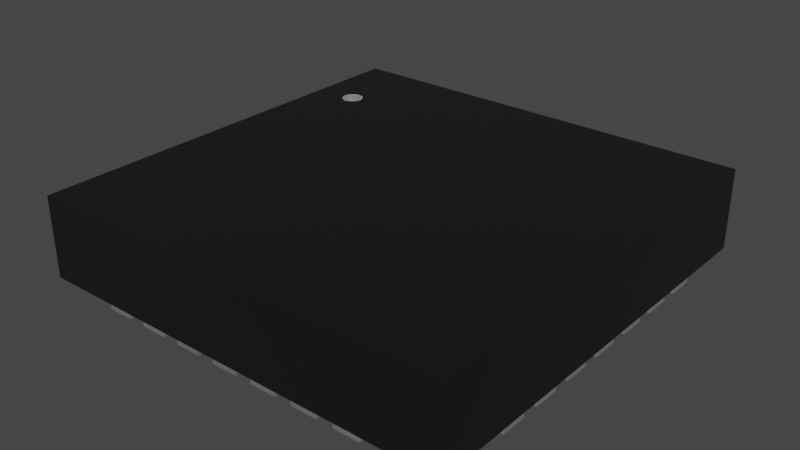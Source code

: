 # Source: QFN28_5X5_SIL.blend  (saved by Blender 4.1.23; exported with 4.5.12 LTS)
import bpy
from mathutils import Matrix  # noqa: F401  (used for matrix-valued properties, if any)

bpy.ops.wm.read_factory_settings(use_empty=True)
scene = bpy.context.scene
scene.name = 'Scene'

# ---- collections
col_collection = bpy.data.collections.new('Collection'); scene.collection.children.link(col_collection)

# ---- materials (node trees are filled in below, after node groups)
mat_plastic_chip = bpy.data.materials.new('plastic_chip')
mat_plastic_chip.use_transparent_shadow = False
mat_plastic_chip.preview_render_type = 'CUBE'
mat_white_markings = bpy.data.materials.new('white_markings')
mat_white_markings.use_transparent_shadow = False
mat_white_markings.preview_render_type = 'FLAT'
mat_metal_pins = bpy.data.materials.new('metal_pins')
mat_metal_pins.use_transparent_shadow = False
mat_metal_pins.preview_render_type = 'CUBE'

# ---- material node trees
mat_plastic_chip.use_nodes = True; mat_plastic_chip.node_tree.nodes.clear()
_N = mat_plastic_chip.node_tree.nodes; _L = mat_plastic_chip.node_tree.links
n0 = _N.new('ShaderNodeBsdfPrincipled'); n0.name = 'Principled BSDF'; n0.location = (10, 300)
n0.distribution = 'GGX'
n0.subsurface_method = 'BURLEY'
n0.inputs[0].default_value = (0.009312, 0.009312, 0.009312, 1.0)
n0.inputs[1].default_value = 0.1372
n0.inputs[2].default_value = 0.3706
n0.inputs[3].default_value = 1.45
n0.inputs[27].default_value = (0.0, 0.0, 0.0, 1.0)
n0.inputs[28].default_value = 1.0
n1 = _N.new('ShaderNodeOutputMaterial'); n1.name = 'Material Output'; n1.location = (300, 300)
n2 = _N.new('ShaderNodeTexNoise'); n2.name = 'Noise Texture'; n2.location = (-893, 54)
n2.inputs[2].default_value = 200.0
n2.inputs[3].default_value = 3.6
n2.inputs[4].default_value = 0.8375
n3 = _N.new('ShaderNodeBump'); n3.name = 'Bump'; n3.location = (-604, -53)
n3.inputs[0].default_value = 0.08
n3.inputs[1].default_value = 1.0
n3.inputs[2].default_value = 1.0
_L.new(n0.outputs[0], n1.inputs[0])
_L.new(n2.outputs[0], n3.inputs[3])
_L.new(n3.outputs[0], n0.inputs[5])
n1.is_active_output = True
mat_white_markings.use_nodes = True; mat_white_markings.node_tree.nodes.clear()
_N = mat_white_markings.node_tree.nodes; _L = mat_white_markings.node_tree.links
n0 = _N.new('ShaderNodeOutputMaterial'); n0.name = 'Material Output'; n0.location = (300, 300)
n1 = _N.new('ShaderNodeBsdfPrincipled'); n1.name = 'Principled BSDF'; n1.location = (-34, 272)
n1.distribution = 'GGX'
n1.subsurface_method = 'BURLEY'
n1.inputs[1].default_value = 0.02
n1.inputs[2].default_value = 0.4636
n1.inputs[3].default_value = 1.4
n1.inputs[8].default_value = 1.0
n1.inputs[10].default_value = 0.3682
n1.inputs[13].default_value = 0.6591
n1.inputs[18].default_value = 0.2318
n1.inputs[20].default_value = 0.6709
n1.inputs[24].default_value = 0.1191
n1.inputs[27].default_value = (0.0, 0.0, 0.0, 1.0)
n1.inputs[28].default_value = 1.0
n2 = _N.new('ShaderNodeMapping'); n2.name = 'Mapping'; n2.location = (-1010, 265)
n2.inputs[3].default_value = (3.0, 1.0, 1.0)
n3 = _N.new('ShaderNodeTexCoord'); n3.name = 'Texture Coordinate'; n3.location = (-1250, 180)
n4 = _N.new('ShaderNodeBump'); n4.name = 'Bump'; n4.location = (-376, -99)
n4.inputs[0].default_value = 0.05
n4.inputs[1].default_value = 1.0
n4.inputs[2].default_value = 1.0
n5 = _N.new('ShaderNodeTexNoise'); n5.name = 'Noise Texture'; n5.location = (-662, 176)
n5.inputs[2].default_value = 88.0
n5.inputs[3].default_value = 10.8
n5.inputs[4].default_value = 0.9167
n5.inputs[8].default_value = 1.6
n6 = _N.new('ShaderNodeValToRGB'); n6.name = 'ColorRamp'; n6.location = (-354, 186)
while len(n6.color_ramp.elements) > 1: n6.color_ramp.elements.remove(n6.color_ramp.elements[-1])
n6.color_ramp.elements[0].position = 0.0; n6.color_ramp.elements[0].color = (0.2596, 0.2596, 0.2596, 1.0)
_e = n6.color_ramp.elements.new(1.0); _e.color = (0.6303, 0.6303, 0.6303, 1.0)
n7 = _N.new('ShaderNodeMix'); n7.name = 'Mix'; n7.location = (-204, 152)
n7.data_type = 'RGBA'
n7.inputs[0].default_value = 0.3682
n7.inputs[7].default_value = (0.2525, 0.2525, 0.2525, 1.0)
_L.new(n5.outputs[0], n6.inputs[0])
_L.new(n1.outputs[0], n0.inputs[0])
_L.new(n3.outputs[2], n2.inputs[0])
_L.new(n2.outputs[0], n5.inputs[0])
_L.new(n5.outputs[0], n4.inputs[3])
_L.new(n4.outputs[0], n1.inputs[5])
_L.new(n6.outputs[0], n7.inputs[6])
_L.new(n7.outputs[2], n1.inputs[0])
n0.is_active_output = True
mat_metal_pins.use_nodes = True; mat_metal_pins.node_tree.nodes.clear()
_N = mat_metal_pins.node_tree.nodes; _L = mat_metal_pins.node_tree.links
n0 = _N.new('ShaderNodeMapping'); n0.name = 'Mapping'; n0.location = (-1447, -91)
n0.inputs[3].default_value = (4.8, 1.2, 1.1)
n1 = _N.new('ShaderNodeBsdfPrincipled'); n1.name = 'Principled BSDF'; n1.location = (-560, 254)
n1.distribution = 'GGX'
n1.subsurface_method = 'BURLEY'
n1.inputs[1].default_value = 0.7818
n1.inputs[2].default_value = 0.2886
n1.inputs[3].default_value = 1.45
n1.inputs[13].default_value = 0.0
n1.inputs[27].default_value = (0.0, 0.0, 0.0, 1.0)
n1.inputs[28].default_value = 1.0
n2 = _N.new('ShaderNodeOutputMaterial'); n2.name = 'Material Output.002'; n2.location = (-205, 253)
n2.width = 213
n3 = _N.new('ShaderNodeTexNoise'); n3.name = 'Noise Texture.002'; n3.location = (-1228, -73)
n3.inputs[2].default_value = 0.1
n3.inputs[3].default_value = 7.0
n3.inputs[4].default_value = 0.6
n3.inputs[8].default_value = 0.4
n4 = _N.new('ShaderNodeTexCoord'); n4.name = 'Texture Coordinate'; n4.location = (-1636, -116)
n5 = _N.new('ShaderNodeMix'); n5.name = 'Mix.001'; n5.location = (-921, 45)
n5.data_type = 'RGBA'
n5.inputs[6].default_value = (0.9398, 0.9547, 1.0, 1.0)
n5.inputs[7].default_value = (0.13, 0.1259, 0.1359, 1.0)
n6 = _N.new('ShaderNodeBump'); n6.name = 'Bump.001'; n6.location = (-1001, -227)
n6.inputs[0].default_value = 0.05
n6.inputs[1].default_value = 0.01
n6.inputs[2].default_value = 1.0
_L.new(n1.outputs[0], n2.inputs[0])
_L.new(n3.outputs[0], n6.inputs[3])
_L.new(n0.outputs[0], n3.inputs[0])
_L.new(n3.outputs[0], n5.inputs[0])
_L.new(n4.outputs[3], n0.inputs[0])
_L.new(n5.outputs[2], n1.inputs[0])
_L.new(n6.outputs[0], n1.inputs[5])
n2.is_active_output = True

# ---- world
world_world = bpy.data.worlds.new('World'); scene.world = world_world
world_world.use_nodes = True; world_world.node_tree.nodes.clear()
_N = world_world.node_tree.nodes; _L = world_world.node_tree.links
n0 = _N.new('ShaderNodeOutputWorld'); n0.name = 'World Output'; n0.location = (300, 300)
n1 = _N.new('ShaderNodeBackground'); n1.name = 'Background'; n1.location = (10, 300)
n1.inputs[0].default_value = (0.05088, 0.05088, 0.05088, 1.0)
_L.new(n1.outputs[0], n0.inputs[0])
n0.is_active_output = True
world_world.color = (0.05088, 0.05088, 0.05088)
world_world.use_sun_shadow = False
world_world.sun_shadow_jitter_overblur = 0.0

# ---- meshes
me_shape_9_indexedfaceset_025 = bpy.data.meshes.new('SHAPE_9_IndexedFaceSet.025')
me_shape_9_indexedfaceset_025.from_pydata([(-0.985, -0.985, 0.3902), (-0.8374, 0.5906, 0.3909), (-0.8358, 0.5778, 0.3909), (-0.8308, 0.5659, 0.3909), (-0.8128, 0.5479, 0.3909), (-0.7882, 0.5413, 0.3909), (-0.7754, 0.543, 0.3909), (-0.7534, 0.5557, 0.3909), (-0.7455, 0.5659, 0.3909), (-0.7389, 0.5906, 0.3909), (-0.7406, 0.6033, 0.3909), (-0.8009, 0.6381, 0.3909), (-0.8308, 0.6152, 0.3909), (-0.823, 0.6254, 0.3902), (-0.8128, 0.6332, 0.3902), (-0.7636, 0.6332, 0.3902), (-0.7455, 0.6152, 0.3902), (-0.7406, 0.6033, 0.3902), (-0.7389, 0.5906, 0.3902), (-0.7406, 0.5778, 0.3902), (-0.7455, 0.5659, 0.3902), (-0.7754, 0.543, 0.3902), (-0.8128, 0.5479, 0.3902), (-0.823, 0.5557, 0.3902), (-0.8358, 0.5778, 0.3902), (-0.8374, 0.5906, 0.3902), (-0.8358, 0.6033, 0.3902), (-0.8308, 0.6152, 0.3902), (-0.8009, 0.6381, 0.3902), (-0.7882, 0.6398, 0.3902), (-0.7754, 0.6381, 0.3902), (-0.7534, 0.6254, 0.3902), (-0.7534, 0.5557, 0.3902), (-0.7636, 0.5479, 0.3902), (-0.7882, 0.5413, 0.3902), (-0.8009, 0.543, 0.3902), (-0.8308, 0.5659, 0.3902), (-0.823, 0.5557, 0.3909), (-0.8009, 0.543, 0.3909), (-0.7636, 0.5479, 0.3909), (-0.7406, 0.5778, 0.3909), (-0.7455, 0.6152, 0.3909), (-0.7534, 0.6254, 0.3909), (-0.7636, 0.6332, 0.3909), (-0.7754, 0.6381, 0.3909), (-0.7882, 0.6398, 0.3909), (-0.8128, 0.6332, 0.3909), (-0.823, 0.6254, 0.3909), (-0.8358, 0.6033, 0.3909), (0.985, -0.985, 0.02008), (0.985, 0.985, 0.3902), (0.985, -0.985, 0.3902), (0.985, 0.985, 0.02008), (-0.985, 0.985, 0.3902), (-0.985, -0.985, 0.02008), (-0.985, 0.985, 0.02008), (-0.985, 0.5307, 0.0), (-0.7252, 0.5307, 0.02008), (-0.985, 0.5307, 0.02008), (-0.985, 0.6504, 0.02008), (-0.985, 0.6504, 0.0), (-0.7252, 0.6504, 0.0), (-0.7252, 0.5307, 0.0), (-0.7252, 0.6504, 0.02008), (-0.7252, 0.3339, 0.02008), (-0.7252, 0.4535, 0.0), (-0.7252, 0.4535, 0.02008), (-0.985, 0.4535, 0.0), (-0.985, 0.4535, 0.02008), (-0.7252, 0.3339, 0.0), (-0.985, 0.3339, 0.0), (-0.985, 0.3339, 0.02008), (-0.985, 0.137, 0.02008), (-0.7252, 0.2567, 0.02008), (-0.985, 0.137, 0.0), (-0.985, 0.2567, 0.02008), (-0.985, 0.2567, 0.0), (-0.7252, 0.2567, 0.0), (-0.7252, 0.137, 0.0), (-0.7252, 0.137, 0.02008), (-0.7252, -0.05984, 0.0), (-0.985, -0.05984, 0.0), (-0.985, -0.05984, 0.02008), (-0.7252, 0.05984, 0.02008), (-0.7252, -0.05984, 0.02008), (-0.7252, 0.05984, 0.0), (-0.985, 0.05984, 0.0), (-0.985, 0.05984, 0.02008), (-0.7252, -0.2567, 0.0), (-0.985, -0.2567, 0.0), (-0.7252, -0.2567, 0.02008), (-0.7252, -0.137, 0.02008), (-0.7252, -0.137, 0.0), (-0.985, -0.137, 0.02008), (-0.985, -0.137, 0.0), (-0.985, -0.2567, 0.02008), (-0.985, -0.4535, 0.0), (-0.7252, -0.4535, 0.02008), (-0.985, -0.4535, 0.02008), (-0.7252, -0.3339, 0.0), (-0.985, -0.3339, 0.0), (-0.985, -0.3339, 0.02008), (-0.7252, -0.4535, 0.0), (-0.7252, -0.3339, 0.02008), (-0.985, -0.6504, 0.0), (-0.7252, -0.6504, 0.02008), (-0.985, -0.5307, 0.02008), (-0.985, -0.6504, 0.02008), (-0.985, -0.5307, 0.0), (-0.7252, -0.5307, 0.0), (-0.7252, -0.6504, 0.0), (-0.7252, -0.5307, 0.02008), (-0.6504, -0.985, 0.0), (-0.6504, -0.7252, 0.0), (-0.6504, -0.7252, 0.02008), (-0.5307, -0.7252, 0.02008), (-0.5307, -0.7252, 0.0), (-0.5307, -0.985, 0.0), (-0.6504, -0.985, 0.02008), (-0.5307, -0.985, 0.02008), (-0.4535, -0.985, 0.0), (-0.3339, -0.985, 0.02008), (-0.4535, -0.7252, 0.0), (-0.3339, -0.7252, 0.0), (-0.3339, -0.7252, 0.02008), (-0.3339, -0.985, 0.0), (-0.4535, -0.985, 0.02008), (-0.4535, -0.7252, 0.02008), (-0.137, -0.985, 0.02008), (-0.137, -0.7252, 0.0), (-0.137, -0.985, 0.0), (-0.137, -0.7252, 0.02008), (-0.2567, -0.7252, 0.0), (-0.2567, -0.985, 0.0), (-0.2567, -0.985, 0.02008), (-0.2567, -0.7252, 0.02008), (-0.05984, -0.985, 0.02008), (-0.05984, -0.7252, 0.0), (-0.05984, -0.7252, 0.02008), (0.05984, -0.7252, 0.0), (0.05984, -0.985, 0.0), (-0.05984, -0.985, 0.0), (0.05984, -0.985, 0.02008), (0.05984, -0.7252, 0.02008), (0.137, -0.985, 0.0), (0.137, -0.985, 0.02008), (0.2567, -0.7252, 0.02008), (0.2567, -0.985, 0.02008), (0.2567, -0.7252, 0.0), (0.137, -0.7252, 0.02008), (0.137, -0.7252, 0.0), (0.2567, -0.985, 0.0), (0.3339, -0.985, 0.0), (0.3339, -0.985, 0.02008), (0.4535, -0.7252, 0.0), (0.4535, -0.985, 0.0), (0.4535, -0.985, 0.02008), (0.3339, -0.7252, 0.02008), (0.3339, -0.7252, 0.0), (0.4535, -0.7252, 0.02008), (0.5307, -0.985, 0.0), (0.6504, -0.985, 0.02008), (0.6504, -0.985, 0.0), (0.5307, -0.7252, 0.0), (0.6504, -0.7252, 0.0), (0.5307, -0.985, 0.02008), (0.5307, -0.7252, 0.02008), (0.6504, -0.7252, 0.02008), (0.985, -0.5307, 0.0), (0.985, -0.5307, 0.02008), (0.985, -0.6504, 0.02008), (0.7252, -0.5307, 0.0), (0.7252, -0.6504, 0.02008), (0.985, -0.6504, 0.0), (0.7252, -0.6504, 0.0), (0.7252, -0.5307, 0.02008), (0.985, -0.4535, 0.02008), (0.985, -0.3339, 0.0), (0.7252, -0.3339, 0.0), (0.7252, -0.3339, 0.02008), (0.7252, -0.4535, 0.0), (0.985, -0.4535, 0.0), (0.7252, -0.4535, 0.02008), (0.985, -0.3339, 0.02008), (0.985, -0.2567, 0.0), (0.7252, -0.2567, 0.0), (0.7252, -0.137, 0.0), (0.985, -0.137, 0.0), (0.985, -0.137, 0.02008), (0.7252, -0.2567, 0.02008), (0.985, -0.2567, 0.02008), (0.7252, -0.137, 0.02008), (0.985, 0.05984, 0.0), (0.985, -0.05984, 0.02008), (0.7252, 0.05984, 0.0), (0.7252, -0.05984, 0.02008), (0.7252, 0.05984, 0.02008), (0.985, -0.05984, 0.0), (0.7252, -0.05984, 0.0), (0.985, 0.05984, 0.02008), (0.985, 0.137, 0.02008), (0.985, 0.2567, 0.0), (0.7252, 0.2567, 0.02008), (0.7252, 0.137, 0.0), (0.7252, 0.2567, 0.0), (0.985, 0.137, 0.0), (0.7252, 0.137, 0.02008), (0.985, 0.2567, 0.02008), (0.985, 0.3339, 0.0), (0.985, 0.4535, 0.02008), (0.985, 0.3339, 0.02008), (0.7252, 0.4535, 0.0), (0.7252, 0.3339, 0.02008), (0.7252, 0.4535, 0.02008), (0.985, 0.4535, 0.0), (0.7252, 0.3339, 0.0), (0.7252, 0.5307, 0.0), (0.985, 0.6504, 0.0), (0.985, 0.6504, 0.02008), (0.985, 0.5307, 0.02008), (0.7252, 0.5307, 0.02008), (0.7252, 0.6504, 0.0), (0.985, 0.5307, 0.0), (0.7252, 0.6504, 0.02008), (0.6504, 0.7252, 0.0), (0.6504, 0.7252, 0.02008), (0.6504, 0.985, 0.02008), (0.5307, 0.985, 0.0), (0.6504, 0.985, 0.0), (0.5307, 0.7252, 0.0), (0.5307, 0.7252, 0.02008), (0.5307, 0.985, 0.02008), (0.4535, 0.7252, 0.0), (0.4535, 0.7252, 0.02008), (0.4535, 0.985, 0.0), (0.3339, 0.985, 0.0), (0.3339, 0.7252, 0.0), (0.3339, 0.985, 0.02008), (0.3339, 0.7252, 0.02008), (0.4535, 0.985, 0.02008), (0.137, 0.7252, 0.02008), (0.2567, 0.985, 0.0), (0.2567, 0.7252, 0.02008), (0.137, 0.985, 0.0), (0.2567, 0.985, 0.02008), (0.2567, 0.7252, 0.0), (0.137, 0.7252, 0.0), (0.137, 0.985, 0.02008), (0.05984, 0.7252, 0.0), (0.05984, 0.7252, 0.02008), (0.05984, 0.985, 0.02008), (-0.05984, 0.985, 0.0), (0.05984, 0.985, 0.0), (-0.05984, 0.985, 0.02008), (-0.05984, 0.7252, 0.02008), (-0.05984, 0.7252, 0.0), (-0.137, 0.7252, 0.0), (-0.137, 0.985, 0.0), (-0.137, 0.7252, 0.02008), (-0.2567, 0.985, 0.02008), (-0.2567, 0.985, 0.0), (-0.2567, 0.7252, 0.0), (-0.2567, 0.7252, 0.02008), (-0.137, 0.985, 0.02008), (-0.4535, 0.7252, 0.0), (-0.3339, 0.7252, 0.0), (-0.3339, 0.7252, 0.02008), (-0.4535, 0.985, 0.02008), (-0.4535, 0.7252, 0.02008), (-0.4535, 0.985, 0.0), (-0.3339, 0.985, 0.0), (-0.3339, 0.985, 0.02008), (-0.6504, 0.7252, 0.0), (-0.5307, 0.7252, 0.02008), (-0.6504, 0.7252, 0.02008), (-0.6504, 0.985, 0.02008), (-0.6504, 0.985, 0.0), (-0.5307, 0.985, 0.0), (-0.5307, 0.7252, 0.0), (-0.5307, 0.985, 0.02008), (0.6598, -0.6598, 0.0), (0.6598, 0.6598, 0.02008), (0.6598, 0.6598, 0.0), (-0.6598, 0.6598, 0.02008), (-0.6598, -0.6598, 0.0), (-0.6598, 0.6598, 0.0), (-0.6598, -0.6598, 0.02008), (0.6598, -0.6598, 0.02008)], [], [(53, 0, 51), (53, 51, 50), (2, 1, 25), (2, 25, 24), (3, 24, 36), (3, 2, 24), (37, 36, 23), (37, 3, 36), (4, 23, 22), (4, 37, 23), (38, 22, 35), (38, 4, 22), (5, 35, 34), (5, 38, 35), (6, 34, 21), (6, 5, 34), (39, 21, 33), (39, 6, 21), (7, 33, 32), (7, 39, 33), (8, 32, 20), (8, 7, 32), (40, 20, 19), (40, 8, 20), (9, 40, 19), (9, 19, 18), (10, 9, 18), (10, 18, 17), (41, 10, 17), (41, 17, 16), (42, 41, 16), (42, 16, 31), (43, 42, 31), (43, 31, 15), (44, 43, 15), (44, 15, 30), (45, 44, 30), (45, 30, 29), (11, 29, 28), (11, 45, 29), (46, 28, 14), (46, 11, 28), (47, 14, 13), (47, 46, 14), (12, 13, 27), (12, 47, 13), (48, 27, 26), (48, 12, 27), (1, 26, 25), (1, 48, 26), (13, 25, 26), (13, 26, 27), (13, 14, 28), (13, 28, 29), (13, 29, 30), (13, 30, 15), (13, 15, 31), (13, 31, 16), (13, 16, 17), (13, 17, 18), (13, 18, 19), (13, 19, 20), (13, 20, 32), (13, 32, 33), (13, 33, 21), (13, 21, 34), (13, 34, 35), (13, 35, 22), (13, 22, 23), (13, 23, 36), (13, 36, 24), (13, 24, 25), (47, 1, 2), (47, 2, 3), (47, 3, 37), (47, 37, 4), (47, 4, 38), (47, 38, 5), (47, 5, 6), (47, 6, 39), (47, 39, 7), (47, 7, 8), (47, 8, 40), (47, 40, 9), (47, 9, 10), (47, 10, 41), (47, 41, 42), (47, 42, 43), (47, 43, 44), (47, 44, 45), (47, 45, 11), (47, 11, 46), (47, 12, 48), (47, 48, 1), (0, 54, 49), (0, 49, 51), (51, 49, 52), (51, 52, 50), (50, 52, 55), (50, 55, 53), (53, 55, 54), (53, 54, 0), (52, 49, 54), (52, 54, 55), (58, 56, 62), (58, 62, 57), (57, 62, 61), (57, 61, 63), (63, 61, 60), (63, 60, 59), (59, 60, 56), (59, 56, 58), (61, 62, 56), (61, 56, 60), (59, 58, 57), (59, 57, 63), (71, 70, 69), (71, 69, 64), (64, 69, 65), (64, 65, 66), (66, 65, 67), (66, 67, 68), (68, 67, 70), (68, 70, 71), (65, 69, 70), (65, 70, 67), (68, 71, 64), (68, 64, 66), (72, 74, 78), (72, 78, 79), (79, 78, 77), (79, 77, 73), (73, 77, 76), (73, 76, 75), (75, 76, 74), (75, 74, 72), (77, 78, 74), (77, 74, 76), (75, 72, 79), (75, 79, 73), (82, 81, 80), (82, 80, 84), (84, 80, 85), (84, 85, 83), (83, 85, 86), (83, 86, 87), (87, 86, 81), (87, 81, 82), (85, 80, 81), (85, 81, 86), (87, 82, 84), (87, 84, 83), (95, 89, 88), (95, 88, 90), (90, 88, 92), (90, 92, 91), (91, 92, 94), (91, 94, 93), (93, 94, 89), (93, 89, 95), (92, 88, 89), (92, 89, 94), (93, 95, 90), (93, 90, 91), (98, 96, 102), (98, 102, 97), (97, 102, 99), (97, 99, 103), (103, 99, 100), (103, 100, 101), (101, 100, 96), (101, 96, 98), (99, 102, 96), (99, 96, 100), (101, 98, 97), (101, 97, 103), (107, 104, 110), (107, 110, 105), (105, 110, 109), (105, 109, 111), (111, 109, 108), (111, 108, 106), (106, 108, 104), (106, 104, 107), (109, 110, 104), (109, 104, 108), (106, 107, 105), (106, 105, 111), (118, 112, 117), (118, 117, 119), (119, 117, 116), (119, 116, 115), (115, 116, 113), (115, 113, 114), (114, 113, 112), (114, 112, 118), (116, 117, 112), (116, 112, 113), (114, 118, 119), (114, 119, 115), (126, 120, 125), (126, 125, 121), (121, 125, 123), (121, 123, 124), (124, 123, 122), (124, 122, 127), (127, 122, 120), (127, 120, 126), (123, 125, 120), (123, 120, 122), (127, 126, 121), (127, 121, 124), (134, 133, 130), (134, 130, 128), (128, 130, 129), (128, 129, 131), (131, 129, 132), (131, 132, 135), (135, 132, 133), (135, 133, 134), (129, 130, 133), (129, 133, 132), (135, 134, 128), (135, 128, 131), (136, 141, 140), (136, 140, 142), (142, 140, 139), (142, 139, 143), (143, 139, 137), (143, 137, 138), (138, 137, 141), (138, 141, 136), (139, 140, 141), (139, 141, 137), (138, 136, 142), (138, 142, 143), (145, 144, 151), (145, 151, 147), (147, 151, 148), (147, 148, 146), (146, 148, 150), (146, 150, 149), (149, 150, 144), (149, 144, 145), (148, 151, 144), (148, 144, 150), (149, 145, 147), (149, 147, 146), (153, 152, 155), (153, 155, 156), (156, 155, 154), (156, 154, 159), (159, 154, 158), (159, 158, 157), (157, 158, 152), (157, 152, 153), (154, 155, 152), (154, 152, 158), (157, 153, 156), (157, 156, 159), (165, 160, 162), (165, 162, 161), (161, 162, 164), (161, 164, 167), (167, 164, 163), (167, 163, 166), (166, 163, 160), (166, 160, 165), (164, 162, 160), (164, 160, 163), (166, 165, 161), (166, 161, 167), (172, 174, 173), (172, 173, 170), (170, 173, 168), (170, 168, 169), (169, 168, 171), (169, 171, 175), (175, 171, 174), (175, 174, 172), (168, 173, 174), (168, 174, 171), (175, 172, 170), (175, 170, 169), (182, 180, 181), (182, 181, 176), (176, 181, 177), (176, 177, 183), (183, 177, 178), (183, 178, 179), (179, 178, 180), (179, 180, 182), (177, 181, 180), (177, 180, 178), (179, 182, 176), (179, 176, 183), (189, 185, 184), (189, 184, 190), (190, 184, 187), (190, 187, 188), (188, 187, 186), (188, 186, 191), (191, 186, 185), (191, 185, 189), (187, 184, 185), (187, 185, 186), (191, 189, 190), (191, 190, 188), (195, 198, 197), (195, 197, 193), (193, 197, 192), (193, 192, 199), (199, 192, 194), (199, 194, 196), (196, 194, 198), (196, 198, 195), (192, 197, 198), (192, 198, 194), (196, 195, 193), (196, 193, 199), (206, 203, 205), (206, 205, 200), (200, 205, 201), (200, 201, 207), (207, 201, 204), (207, 204, 202), (202, 204, 203), (202, 203, 206), (201, 205, 203), (201, 203, 204), (202, 206, 200), (202, 200, 207), (212, 215, 208), (212, 208, 210), (210, 208, 214), (210, 214, 209), (209, 214, 211), (209, 211, 213), (213, 211, 215), (213, 215, 212), (214, 208, 215), (214, 215, 211), (213, 212, 210), (213, 210, 209), (220, 216, 222), (220, 222, 219), (219, 222, 217), (219, 217, 218), (218, 217, 221), (218, 221, 223), (223, 221, 216), (223, 216, 220), (217, 222, 216), (217, 216, 221), (223, 220, 219), (223, 219, 218), (230, 229, 224), (230, 224, 225), (225, 224, 228), (225, 228, 226), (226, 228, 227), (226, 227, 231), (231, 227, 229), (231, 229, 230), (228, 224, 229), (228, 229, 227), (231, 230, 225), (231, 225, 226), (238, 236, 232), (238, 232, 233), (233, 232, 234), (233, 234, 239), (239, 234, 235), (239, 235, 237), (237, 235, 236), (237, 236, 238), (234, 232, 236), (234, 236, 235), (237, 238, 233), (237, 233, 239), (240, 246, 245), (240, 245, 242), (242, 245, 241), (242, 241, 244), (244, 241, 243), (244, 243, 247), (247, 243, 246), (247, 246, 240), (241, 245, 246), (241, 246, 243), (247, 240, 242), (247, 242, 244), (254, 255, 248), (254, 248, 249), (249, 248, 252), (249, 252, 250), (250, 252, 251), (250, 251, 253), (253, 251, 255), (253, 255, 254), (252, 248, 255), (252, 255, 251), (253, 254, 249), (253, 249, 250), (262, 261, 256), (262, 256, 258), (258, 256, 257), (258, 257, 263), (263, 257, 260), (263, 260, 259), (259, 260, 261), (259, 261, 262), (257, 256, 261), (257, 261, 260), (259, 262, 258), (259, 258, 263), (268, 264, 265), (268, 265, 266), (266, 265, 270), (266, 270, 271), (271, 270, 269), (271, 269, 267), (267, 269, 264), (267, 264, 268), (270, 265, 264), (270, 264, 269), (267, 268, 266), (267, 266, 271), (274, 272, 278), (274, 278, 273), (273, 278, 277), (273, 277, 279), (279, 277, 276), (279, 276, 275), (275, 276, 272), (275, 272, 274), (277, 278, 272), (277, 272, 276), (275, 274, 273), (275, 273, 279), (286, 284, 280), (286, 280, 287), (287, 280, 282), (287, 282, 281), (281, 282, 285), (281, 285, 283), (283, 285, 284), (283, 284, 286), (282, 280, 284), (282, 284, 285), (283, 286, 287), (283, 287, 281)])
me_shape_9_indexedfaceset_025.polygons.foreach_set('use_smooth', [True] * 452)
me_shape_9_indexedfaceset_025.polygons.foreach_set('material_index', [0, 0, 1, 1, 1, 1, 1, 1, 1, 1, 1, 1, 1, 1, 1, 1, 1, 1, 1, 1, 1, 1, 1, 1, 1, 1, 1, 1, 1, 1, 1, 1, 1, 1, 1, 1, 1, 1, 1, 1, 1, 1, 1, 1, 1, 1, 1, 1, 1, 1, 1, 1, 1, 1, 1, 1, 1, 1, 1, 1, 1, 1, 1, 1, 1, 1, 1, 1, 1, 1, 1, 1, 1, 1, 1, 1, 1, 1, 1, 1, 1, 1, 1, 1, 1, 1, 1, 1, 1, 1, 1, 1, 1, 1, 0, 0, 0, 0, 0, 0, 0, 0, 0, 0, 2, 2, 2, 2, 2, 2, 2, 2, 2, 2, 2, 2, 2, 2, 2, 2, 2, 2, 2, 2, 2, 2, 2, 2, 2, 2, 2, 2, 2, 2, 2, 2, 2, 2, 2, 2, 2, 2, 2, 2, 2, 2, 2, 2, 2, 2, 2, 2, 2, 2, 2, 2, 2, 2, 2, 2, 2, 2, 2, 2, 2, 2, 2, 2, 2, 2, 2, 2, 2, 2, 2, 2, 2, 2, 2, 2, 2, 2, 2, 2, 2, 2, 2, 2, 2, 2, 2, 2, 2, 2, 2, 2, 2, 2, 2, 2, 2, 2, 2, 2, 2, 2, 2, 2, 2, 2, 2, 2, 2, 2, 2, 2, 2, 2, 2, 2, 2, 2, 2, 2, 2, 2, 2, 2, 2, 2, 2, 2, 2, 2, 2, 2, 2, 2, 2, 2, 2, 2, 2, 2, 2, 2, 2, 2, 2, 2, 2, 2, 2, 2, 2, 2, 2, 2, 2, 2, 2, 2, 2, 2, 2, 2, 2, 2, 2, 2, 2, 2, 2, 2, 2, 2, 2, 2, 2, 2, 2, 2, 2, 2, 2, 2, 2, 2, 2, 2, 2, 2, 2, 2, 2, 2, 2, 2, 2, 2, 2, 2, 2, 2, 2, 2, 2, 2, 2, 2, 2, 2, 2, 2, 2, 2, 2, 2, 2, 2, 2, 2, 2, 2, 2, 2, 2, 2, 2, 2, 2, 2, 2, 2, 2, 2, 2, 2, 2, 2, 2, 2, 2, 2, 2, 2, 2, 2, 2, 2, 2, 2, 2, 2, 2, 2, 2, 2, 2, 2, 2, 2, 2, 2, 2, 2, 2, 2, 2, 2, 2, 2, 2, 2, 2, 2, 2, 2, 2, 2, 2, 2, 2, 2, 2, 2, 2, 2, 2, 2, 2, 2, 2, 2, 2, 2, 2, 2, 2, 2, 2, 2, 2, 2, 2, 2, 2, 2, 2, 2, 2, 2, 2, 2, 2, 2, 2, 2, 2, 2, 2, 2, 2, 2, 2, 2, 2, 2, 2, 2, 2, 2, 2, 2, 2, 2, 2, 2, 2, 2, 2, 2, 2, 2, 2, 2, 2, 2, 2, 2, 1, 1])
_k = set([(0, 51), (0, 53), (0, 54), (1, 2), (1, 48), (2, 3), (3, 37), (4, 37), (4, 38), (5, 6), (5, 38), (6, 39), (7, 8), (7, 39), (8, 40), (9, 10), (9, 40), (10, 41), (11, 45), (11, 46), (12, 47), (12, 48), (13, 14), (13, 27), (14, 28), (15, 30), (15, 31), (16, 17), (16, 31), (17, 18), (18, 19), (19, 20), (20, 32), (21, 33), (21, 34), (22, 23), (22, 35), (23, 36), (24, 25), (24, 36), (25, 26), (26, 27), (28, 29), (29, 30), (32, 33), (34, 35), (41, 42), (42, 43), (43, 44), (44, 45), (46, 47), (49, 51), (49, 52), (49, 54), (50, 51), (50, 52), (50, 53), (52, 55), (53, 55), (54, 55), (56, 58), (56, 60), (56, 62), (57, 58), (57, 62), (57, 63), (58, 59), (59, 60), (59, 63), (60, 61), (61, 62), (61, 63), (64, 66), (64, 69), (64, 71), (65, 66), (65, 67), (65, 69), (66, 68), (67, 68), (67, 70), (68, 71), (69, 70), (70, 71), (72, 74), (72, 75), (72, 79), (73, 75), (73, 77), (73, 79), (74, 76), (74, 78), (75, 76), (76, 77), (77, 78), (78, 79), (80, 81), (80, 84), (80, 85), (81, 82), (81, 86), (82, 84), (82, 87), (83, 84), (83, 85), (83, 87), (85, 86), (86, 87), (88, 89), (88, 90), (88, 92), (89, 94), (89, 95), (90, 91), (90, 95), (91, 92), (91, 93), (92, 94), (93, 94), (93, 95), (96, 98), (96, 100), (96, 102), (97, 98), (97, 102), (97, 103), (98, 101), (99, 100), (99, 102), (99, 103), (100, 101), (101, 103), (104, 107), (104, 108), (104, 110), (105, 107), (105, 110), (105, 111), (106, 107), (106, 108), (106, 111), (108, 109), (109, 110), (109, 111), (112, 113), (112, 117), (112, 118), (113, 114), (113, 116), (114, 115), (114, 118), (115, 116), (115, 119), (116, 117), (117, 119), (118, 119), (120, 122), (120, 125), (120, 126), (121, 124), (121, 125), (121, 126), (122, 123), (122, 127), (123, 124), (123, 125), (124, 127), (126, 127), (128, 130), (128, 131), (128, 134), (129, 130), (129, 131), (129, 132), (130, 133), (131, 135), (132, 133), (132, 135), (133, 134), (134, 135), (136, 138), (136, 141), (136, 142), (137, 138), (137, 139), (137, 141), (138, 143), (139, 140), (139, 143), (140, 141), (140, 142), (142, 143), (144, 145), (144, 150), (144, 151), (145, 147), (145, 149), (146, 147), (146, 148), (146, 149), (147, 151), (148, 150), (148, 151), (149, 150), (152, 153), (152, 155), (152, 158), (153, 156), (153, 157), (154, 155), (154, 158), (154, 159), (155, 156), (156, 159), (157, 158), (157, 159), (160, 162), (160, 163), (160, 165), (161, 162), (161, 165), (161, 167), (162, 164), (163, 164), (163, 166), (164, 167), (165, 166), (166, 167), (168, 169), (168, 171), (168, 173), (169, 170), (169, 175), (170, 172), (170, 173), (171, 174), (171, 175), (172, 174), (172, 175), (173, 174), (176, 181), (176, 182), (176, 183), (177, 178), (177, 181), (177, 183), (178, 179), (178, 180), (179, 182), (179, 183), (180, 181), (180, 182), (184, 185), (184, 187), (184, 190), (185, 186), (185, 189), (186, 187), (186, 191), (187, 188), (188, 190), (188, 191), (189, 190), (189, 191), (192, 194), (192, 197), (192, 199), (193, 195), (193, 197), (193, 199), (194, 196), (194, 198), (195, 196), (195, 198), (196, 199), (197, 198), (200, 205), (200, 206), (200, 207), (201, 204), (201, 205), (201, 207), (202, 204), (202, 206), (202, 207), (203, 204), (203, 205), (203, 206), (208, 210), (208, 214), (208, 215), (209, 210), (209, 213), (209, 214), (210, 212), (211, 213), (211, 214), (211, 215), (212, 213), (212, 215), (216, 220), (216, 221), (216, 222), (217, 218), (217, 221), (217, 222), (218, 219), (218, 223), (219, 220), (219, 222), (220, 223), (221, 223), (224, 225), (224, 228), (224, 229), (225, 226), (225, 230), (226, 228), (226, 231), (227, 228), (227, 229), (227, 231), (229, 230), (230, 231), (232, 233), (232, 234), (232, 236), (233, 238), (233, 239), (234, 235), (234, 239), (235, 236), (235, 237), (236, 238), (237, 238), (237, 239), (240, 242), (240, 246), (240, 247), (241, 243), (241, 244), (241, 245), (242, 244), (242, 245), (243, 246), (243, 247), (244, 247), (245, 246), (248, 249), (248, 252), (248, 255), (249, 250), (249, 254), (250, 252), (250, 253), (251, 252), (251, 253), (251, 255), (253, 254), (254, 255), (256, 257), (256, 258), (256, 261), (257, 260), (257, 263), (258, 262), (258, 263), (259, 260), (259, 262), (259, 263), (260, 261), (261, 262), (264, 265), (264, 268), (264, 269), (265, 266), (265, 270), (266, 268), (266, 271), (267, 268), (267, 269), (267, 271), (269, 270), (270, 271), (272, 274), (272, 276), (272, 278), (273, 274), (273, 278), (273, 279), (274, 275), (275, 276), (275, 279), (276, 277), (277, 278), (277, 279), (280, 282), (280, 284), (280, 287), (281, 282), (281, 283), (281, 287), (282, 285), (283, 285), (283, 286), (284, 285), (284, 286), (286, 287)])
me_shape_9_indexedfaceset_025.attributes.new('sharp_edge', 'BOOLEAN', 'EDGE').data.foreach_set('value', [ (min(e.vertices), max(e.vertices)) in _k for e in me_shape_9_indexedfaceset_025.edges])
_uv = me_shape_9_indexedfaceset_025.uv_layers.new(name='UVMap')
_uv.uv.foreach_set('vector', [0.0, 1.0, 0.0, 0.0, 1.0, 0.0, 0.0, 1.0, 1.0, 0.0, 1.0, 1.0, 0.3706, 0.01666, 0.5, 0.0, 0.5, 0.0, 0.3706, 0.01666, 0.5, 0.0, 0.3706, 0.01666, 0.25, 0.06663, 0.3706, 0.01666, 0.25, 0.06663, 0.25, 0.06663, 0.3706, 0.01666, 0.3706, 0.01666, 0.1464, 0.1461, 0.25, 0.06663, 0.1464, 0.1461, 0.1464, 0.1461, 0.25, 0.06663, 0.25, 0.06663, 0.06699, 0.2497, 0.1464, 0.1461, 0.06699, 0.2497, 0.06699, 0.2497, 0.1464, 0.1461, 0.1464, 0.1461, 0.01704, 0.3704, 0.06699, 0.2497, 0.01704, 0.3704, 0.01704, 0.3704, 0.06699, 0.2497, 0.06699, 0.2497, 0.0, 0.4998, 0.01704, 0.3704, 0.0, 0.4998, 0.0, 0.4998, 0.01704, 0.3704, 0.01704, 0.3704, 0.01704, 0.6293, 0.0, 0.4998, 0.01704, 0.6293, 0.01704, 0.6293, 0.0, 0.4998, 0.0, 0.4998, 0.06699, 0.7499, 0.01704, 0.6293, 0.06699, 0.7499, 0.06699, 0.7499, 0.01704, 0.6293, 0.01704, 0.6293, 0.1464, 0.8535, 0.06699, 0.7499, 0.1464, 0.8535, 0.1464, 0.8535, 0.06699, 0.7499, 0.06699, 0.7499, 0.25, 0.933, 0.1464, 0.8535, 0.25, 0.933, 0.25, 0.933, 0.1464, 0.8535, 0.1464, 0.8535, 0.3706, 0.983, 0.25, 0.933, 0.3706, 0.983, 0.3706, 0.983, 0.25, 0.933, 0.25, 0.933, 0.5, 1.0, 0.3706, 0.983, 0.3706, 0.983, 0.5, 1.0, 0.3706, 0.983, 0.5, 1.0, 0.6294, 0.983, 0.5, 1.0, 0.5, 1.0, 0.6294, 0.983, 0.5, 1.0, 0.6294, 0.983, 0.75, 0.933, 0.6294, 0.983, 0.6294, 0.983, 0.75, 0.933, 0.6294, 0.983, 0.75, 0.933, 0.8536, 0.8535, 0.75, 0.933, 0.75, 0.933, 0.8536, 0.8535, 0.75, 0.933, 0.8536, 0.8535, 0.933, 0.7499, 0.8536, 0.8535, 0.8536, 0.8535, 0.933, 0.7499, 0.8536, 0.8535, 0.933, 0.7499, 0.983, 0.6293, 0.933, 0.7499, 0.933, 0.7499, 0.983, 0.6293, 0.933, 0.7499, 0.983, 0.6293, 1.0, 0.4998, 0.983, 0.6293, 0.983, 0.6293, 1.0, 0.4998, 0.983, 0.6293, 1.0, 0.4998, 0.983, 0.3704, 1.0, 0.4998, 0.983, 0.3704, 0.983, 0.3704, 1.0, 0.4998, 1.0, 0.4998, 0.933, 0.2497, 0.983, 0.3704, 0.933, 0.2497, 0.933, 0.2497, 0.983, 0.3704, 0.983, 0.3704, 0.8536, 0.1461, 0.933, 0.2497, 0.8536, 0.1461, 0.8536, 0.1461, 0.933, 0.2497, 0.933, 0.2497, 0.75, 0.06663, 0.8536, 0.1461, 0.75, 0.06663, 0.75, 0.06663, 0.8536, 0.1461, 0.8536, 0.1461, 0.6294, 0.01666, 0.75, 0.06663, 0.6294, 0.01666, 0.6294, 0.01666, 0.75, 0.06663, 0.75, 0.06663, 0.5, 0.0, 0.6294, 0.01666, 0.5, 0.0, 0.5, 0.0, 0.6294, 0.01666, 0.6294, 0.01666, 0.8536, 0.1461, 0.5, 0.0, 0.6294, 0.01666, 0.8536, 0.1461, 0.6294, 0.01666, 0.75, 0.06663, 0.8536, 0.1461, 0.933, 0.2497, 0.983, 0.3704, 0.8536, 0.1461, 0.983, 0.3704, 1.0, 0.4998, 0.8536, 0.1461, 1.0, 0.4998, 0.983, 0.6293, 0.8536, 0.1461, 0.983, 0.6293, 0.933, 0.7499, 0.8536, 0.1461, 0.933, 0.7499, 0.8536, 0.8535, 0.8536, 0.1461, 0.8536, 0.8535, 0.75, 0.933, 0.8536, 0.1461, 0.75, 0.933, 0.6294, 0.983, 0.8536, 0.1461, 0.6294, 0.983, 0.5, 1.0, 0.8536, 0.1461, 0.5, 1.0, 0.3706, 0.983, 0.8536, 0.1461, 0.3706, 0.983, 0.25, 0.933, 0.8536, 0.1461, 0.25, 0.933, 0.1464, 0.8535, 0.8536, 0.1461, 0.1464, 0.8535, 0.06699, 0.7499, 0.8536, 0.1461, 0.06699, 0.7499, 0.01704, 0.6293, 0.8536, 0.1461, 0.01704, 0.6293, 0.0, 0.4998, 0.8536, 0.1461, 0.0, 0.4998, 0.01704, 0.3704, 0.8536, 0.1461, 0.01704, 0.3704, 0.06699, 0.2497, 0.8536, 0.1461, 0.06699, 0.2497, 0.1464, 0.1461, 0.8536, 0.1461, 0.1464, 0.1461, 0.25, 0.06663, 0.8536, 0.1461, 0.25, 0.06663, 0.3706, 0.01666, 0.8536, 0.1461, 0.3706, 0.01666, 0.5, 0.0, 0.8536, 0.1461, 0.5, 0.0, 0.3706, 0.01666, 0.8536, 0.1461, 0.3706, 0.01666, 0.25, 0.06663, 0.8536, 0.1461, 0.25, 0.06663, 0.1464, 0.1461, 0.8536, 0.1461, 0.1464, 0.1461, 0.06699, 0.2497, 0.8536, 0.1461, 0.06699, 0.2497, 0.01704, 0.3704, 0.8536, 0.1461, 0.01704, 0.3704, 0.0, 0.4998, 0.8536, 0.1461, 0.0, 0.4998, 0.01704, 0.6293, 0.8536, 0.1461, 0.01704, 0.6293, 0.06699, 0.7499, 0.8536, 0.1461, 0.06699, 0.7499, 0.1464, 0.8535, 0.8536, 0.1461, 0.1464, 0.8535, 0.25, 0.933, 0.8536, 0.1461, 0.25, 0.933, 0.3706, 0.983, 0.8536, 0.1461, 0.3706, 0.983, 0.5, 1.0, 0.8536, 0.1461, 0.5, 1.0, 0.6294, 0.983, 0.8536, 0.1461, 0.6294, 0.983, 0.75, 0.933, 0.8536, 0.1461, 0.75, 0.933, 0.8536, 0.8535, 0.8536, 0.1461, 0.8536, 0.8535, 0.933, 0.7499, 0.8536, 0.1461, 0.933, 0.7499, 0.983, 0.6293, 0.8536, 0.1461, 0.983, 0.6293, 1.0, 0.4998, 0.8536, 0.1461, 1.0, 0.4998, 0.983, 0.3704, 0.8536, 0.1461, 0.983, 0.3704, 0.933, 0.2497, 0.8536, 0.1461, 0.75, 0.06663, 0.6294, 0.01666, 0.8536, 0.1461, 0.6294, 0.01666, 0.5, 0.0, 0.0, 1.0, 0.0, 0.0, 1.0, 0.0, 0.0, 1.0, 1.0, 0.0, 1.0, 1.0, 0.0, 1.0, 0.0, 0.0, 1.0, 0.0, 0.0, 1.0, 1.0, 0.0, 1.0, 1.0, 1.0, 1.0, 1.0, 0.0, 0.0, 0.0, 1.0, 1.0, 0.0, 0.0, 0.0, 1.0, 1.0, 1.0, 1.0, 0.0, 0.0, 0.0, 1.0, 1.0, 0.0, 0.0, 0.0, 1.0, 1.0, 1.0, 1.0, 0.0, 0.0, 0.0, 1.0, 1.0, 0.0, 0.0, 0.0, 1.0, 0.0, 1.0, 0.0, 0.0, 1.0, 0.0, 0.0, 1.0, 1.0, 0.0, 1.0, 1.0, 0.0, 1.0, 0.0, 0.0, 1.0, 0.0, 0.0, 1.0, 1.0, 0.0, 1.0, 1.0, 1.0, 1.0, 1.0, 0.0, 0.0, 0.0, 1.0, 1.0, 0.0, 0.0, 0.0, 1.0, 1.0, 1.0, 1.0, 0.0, 0.0, 0.0, 1.0, 1.0, 0.0, 0.0, 0.0, 1.0, 1.0, 1.0, 1.0, 0.0, 0.0, 0.0, 1.0, 1.0, 0.0, 0.0, 0.0, 1.0, 0.0, 1.0, 0.0, 0.0, 1.0, 0.0, 0.0, 1.0, 1.0, 0.0, 1.0, 1.0, 0.0, 1.0, 0.0, 0.0, 1.0, 0.0, 0.0, 1.0, 1.0, 0.0, 1.0, 1.0, 0.0, 1.0, 0.0, 0.0, 1.0, 0.0, 0.0, 1.0, 1.0, 0.0, 1.0, 1.0, 1.0, 1.0, 1.0, 0.0, 0.0, 0.0, 1.0, 1.0, 0.0, 0.0, 0.0, 1.0, 1.0, 1.0, 1.0, 0.0, 0.0, 0.0, 1.0, 1.0, 0.0, 0.0, 0.0, 1.0, 1.0, 1.0, 1.0, 0.0, 0.0, 0.0, 1.0, 1.0, 0.0, 0.0, 0.0, 1.0, 0.0, 1.0, 0.0, 0.0, 1.0, 0.0, 0.0, 1.0, 1.0, 0.0, 1.0, 1.0, 0.0, 1.0, 0.0, 0.0, 1.0, 0.0, 0.0, 1.0, 1.0, 0.0, 1.0, 1.0, 0.0, 1.0, 0.0, 0.0, 1.0, 0.0, 0.0, 1.0, 1.0, 0.0, 1.0, 1.0, 1.0, 1.0, 1.0, 0.0, 0.0, 0.0, 1.0, 1.0, 0.0, 0.0, 0.0, 1.0, 1.0, 1.0, 1.0, 0.0, 0.0, 0.0, 1.0, 1.0, 0.0, 0.0, 0.0, 1.0, 1.0, 1.0, 1.0, 0.0, 0.0, 0.0, 1.0, 1.0, 0.0, 0.0, 0.0, 1.0, 0.0, 1.0, 0.0, 0.0, 1.0, 0.0, 0.0, 1.0, 1.0, 0.0, 1.0, 1.0, 0.0, 1.0, 0.0, 0.0, 1.0, 0.0, 0.0, 1.0, 1.0, 0.0, 1.0, 1.0, 0.0, 1.0, 0.0, 0.0, 1.0, 0.0, 0.0, 1.0, 1.0, 0.0, 1.0, 1.0, 1.0, 1.0, 1.0, 0.0, 0.0, 0.0, 1.0, 1.0, 0.0, 0.0, 0.0, 1.0, 1.0, 1.0, 1.0, 0.0, 0.0, 0.0, 1.0, 1.0, 0.0, 0.0, 0.0, 1.0, 1.0, 1.0, 1.0, 0.0, 0.0, 0.0, 1.0, 1.0, 0.0, 0.0, 0.0, 1.0, 0.0, 1.0, 0.0, 0.0, 1.0, 0.0, 0.0, 1.0, 1.0, 0.0, 1.0, 1.0, 0.0, 1.0, 0.0, 0.0, 1.0, 0.0, 0.0, 1.0, 1.0, 0.0, 1.0, 1.0, 0.0, 1.0, 0.0, 0.0, 1.0, 0.0, 0.0, 1.0, 1.0, 0.0, 1.0, 1.0, 1.0, 1.0, 1.0, 0.0, 0.0, 0.0, 1.0, 1.0, 0.0, 0.0, 0.0, 1.0, 1.0, 1.0, 1.0, 0.0, 0.0, 0.0, 1.0, 1.0, 0.0, 0.0, 0.0, 1.0, 1.0, 1.0, 1.0, 0.0, 0.0, 0.0, 1.0, 1.0, 0.0, 0.0, 0.0, 1.0, 0.0, 1.0, 0.0, 0.0, 1.0, 0.0, 0.0, 1.0, 1.0, 0.0, 1.0, 1.0, 0.0, 1.0, 0.0, 0.0, 1.0, 0.0, 0.0, 1.0, 1.0, 0.0, 1.0, 1.0, 0.0, 1.0, 0.0, 0.0, 1.0, 0.0, 0.0, 1.0, 1.0, 0.0, 1.0, 1.0, 1.0, 1.0, 1.0, 0.0, 0.0, 0.0, 1.0, 1.0, 0.0, 0.0, 0.0, 1.0, 1.0, 1.0, 1.0, 0.0, 0.0, 0.0, 1.0, 1.0, 0.0, 0.0, 0.0, 1.0, 1.0, 1.0, 1.0, 0.0, 0.0, 0.0, 1.0, 1.0, 0.0, 0.0, 0.0, 1.0, 0.0, 1.0, 0.0, 0.0, 1.0, 0.0, 0.0, 1.0, 1.0, 0.0, 1.0, 1.0, 0.0, 1.0, 0.0, 0.0, 1.0, 0.0, 0.0, 1.0, 1.0, 0.0, 1.0, 1.0, 0.0, 1.0, 0.0, 0.0, 1.0, 0.0, 0.0, 1.0, 1.0, 0.0, 1.0, 1.0, 1.0, 1.0, 1.0, 0.0, 0.0, 0.0, 1.0, 1.0, 0.0, 0.0, 0.0, 1.0, 1.0, 1.0, 1.0, 0.0, 0.0, 0.0, 1.0, 1.0, 0.0, 0.0, 0.0, 1.0, 1.0, 1.0, 1.0, 0.0, 0.0, 0.0, 1.0, 1.0, 0.0, 0.0, 0.0, 1.0, 0.0, 1.0, 0.0, 0.0, 1.0, 0.0, 0.0, 1.0, 1.0, 0.0, 1.0, 1.0, 0.0, 1.0, 0.0, 0.0, 1.0, 0.0, 0.0, 1.0, 1.0, 0.0, 1.0, 1.0, 0.0, 1.0, 0.0, 0.0, 1.0, 0.0, 0.0, 1.0, 1.0, 0.0, 1.0, 1.0, 1.0, 1.0, 1.0, 0.0, 0.0, 0.0, 1.0, 1.0, 0.0, 0.0, 0.0, 1.0, 1.0, 1.0, 1.0, 0.0, 0.0, 0.0, 1.0, 1.0, 0.0, 0.0, 0.0, 1.0, 1.0, 1.0, 0.0, 1.0, 0.0, 0.0, 1.0, 1.0, 0.0, 0.0, 1.0, 0.0, 1.0, 0.0, 0.0, 0.0, 0.0, 1.0, 1.0, 0.0, 0.0, 1.0, 1.0, 1.0, 0.0, 1.0, 0.0, 0.0, 1.0, 0.0, 0.0, 1.0, 1.0, 0.0, 1.0, 1.0, 0.0, 1.0, 0.0, 0.0, 1.0, 0.0, 0.0, 1.0, 1.0, 0.0, 1.0, 1.0, 1.0, 1.0, 1.0, 0.0, 0.0, 0.0, 1.0, 1.0, 0.0, 0.0, 0.0, 1.0, 1.0, 1.0, 1.0, 0.0, 0.0, 0.0, 1.0, 1.0, 0.0, 0.0, 0.0, 1.0, 1.0, 1.0, 0.0, 1.0, 0.0, 0.0, 1.0, 1.0, 0.0, 0.0, 1.0, 0.0, 1.0, 0.0, 0.0, 0.0, 0.0, 1.0, 1.0, 0.0, 0.0, 1.0, 1.0, 1.0, 0.0, 1.0, 0.0, 0.0, 1.0, 0.0, 0.0, 1.0, 1.0, 0.0, 1.0, 1.0, 0.0, 1.0, 0.0, 0.0, 1.0, 0.0, 0.0, 1.0, 1.0, 0.0, 1.0, 1.0, 1.0, 1.0, 1.0, 0.0, 0.0, 0.0, 1.0, 1.0, 0.0, 0.0, 0.0, 1.0, 1.0, 1.0, 1.0, 0.0, 0.0, 0.0, 1.0, 1.0, 0.0, 0.0, 0.0, 1.0, 1.0, 1.0, 0.0, 1.0, 0.0, 0.0, 1.0, 1.0, 0.0, 0.0, 1.0, 0.0, 1.0, 0.0, 0.0, 0.0, 0.0, 1.0, 1.0, 0.0, 0.0, 1.0, 1.0, 1.0, 0.0, 1.0, 0.0, 0.0, 1.0, 0.0, 0.0, 1.0, 1.0, 0.0, 1.0, 1.0, 0.0, 1.0, 0.0, 0.0, 1.0, 0.0, 0.0, 1.0, 1.0, 0.0, 1.0, 1.0, 1.0, 1.0, 1.0, 0.0, 0.0, 0.0, 1.0, 1.0, 0.0, 0.0, 0.0, 1.0, 1.0, 1.0, 1.0, 0.0, 0.0, 0.0, 1.0, 1.0, 0.0, 0.0, 0.0, 1.0, 1.0, 1.0, 0.0, 1.0, 0.0, 0.0, 1.0, 1.0, 0.0, 0.0, 1.0, 0.0, 1.0, 0.0, 0.0, 0.0, 0.0, 1.0, 1.0, 0.0, 0.0, 1.0, 1.0, 1.0, 0.0, 1.0, 0.0, 0.0, 1.0, 0.0, 0.0, 1.0, 1.0, 0.0, 1.0, 1.0, 0.0, 1.0, 0.0, 0.0, 1.0, 0.0, 0.0, 1.0, 1.0, 0.0, 1.0, 1.0, 1.0, 1.0, 1.0, 0.0, 0.0, 0.0, 1.0, 1.0, 0.0, 0.0, 0.0, 1.0, 1.0, 1.0, 1.0, 0.0, 0.0, 0.0, 1.0, 1.0, 0.0, 0.0, 0.0, 1.0, 1.0, 1.0, 0.0, 1.0, 0.0, 0.0, 1.0, 1.0, 0.0, 0.0, 1.0, 0.0, 1.0, 0.0, 0.0, 0.0, 0.0, 1.0, 1.0, 0.0, 0.0, 1.0, 1.0, 1.0, 0.0, 1.0, 0.0, 0.0, 1.0, 0.0, 0.0, 1.0, 1.0, 0.0, 1.0, 1.0, 0.0, 1.0, 0.0, 0.0, 1.0, 0.0, 0.0, 1.0, 1.0, 0.0, 1.0, 1.0, 1.0, 1.0, 1.0, 0.0, 0.0, 0.0, 1.0, 1.0, 0.0, 0.0, 0.0, 1.0, 1.0, 1.0, 1.0, 0.0, 0.0, 0.0, 1.0, 1.0, 0.0, 0.0, 0.0, 1.0, 1.0, 1.0, 0.0, 1.0, 0.0, 0.0, 1.0, 1.0, 0.0, 0.0, 1.0, 0.0, 1.0, 0.0, 0.0, 0.0, 0.0, 1.0, 1.0, 0.0, 0.0, 1.0, 1.0, 1.0, 0.0, 1.0, 0.0, 0.0, 1.0, 0.0, 0.0, 1.0, 1.0, 0.0, 1.0, 1.0, 0.0, 1.0, 0.0, 0.0, 1.0, 0.0, 0.0, 1.0, 1.0, 0.0, 1.0, 1.0, 1.0, 1.0, 1.0, 0.0, 0.0, 0.0, 1.0, 1.0, 0.0, 0.0, 0.0, 1.0, 1.0, 1.0, 1.0, 0.0, 0.0, 0.0, 1.0, 1.0, 0.0, 0.0, 0.0, 1.0, 1.0, 1.0, 0.0, 1.0, 0.0, 0.0, 1.0, 1.0, 0.0, 0.0, 1.0, 0.0, 1.0, 0.0, 0.0, 0.0, 0.0, 1.0, 1.0, 0.0, 0.0, 1.0, 1.0, 1.0, 0.0, 1.0, 0.0, 0.0, 1.0, 0.0, 0.0, 1.0, 1.0, 0.0, 1.0, 1.0, 0.0, 1.0, 0.0, 0.0, 1.0, 0.0, 0.0, 1.0, 1.0, 0.0, 1.0, 1.0, 1.0, 1.0, 1.0, 0.0, 0.0, 0.0, 1.0, 1.0, 0.0, 0.0, 0.0, 1.0, 1.0, 1.0, 1.0, 0.0, 0.0, 0.0, 1.0, 1.0, 0.0, 0.0, 0.0, 1.0, 1.0, 1.0, 1.0, 0.0, 0.0, 0.0, 1.0, 1.0, 0.0, 0.0, 0.0, 1.0, 0.0, 1.0, 0.0, 0.0, 1.0, 0.0, 0.0, 1.0, 1.0, 0.0, 1.0, 1.0, 0.0, 1.0, 0.0, 0.0, 1.0, 0.0, 0.0, 1.0, 1.0, 0.0, 1.0, 1.0, 0.0, 1.0, 0.0, 0.0, 1.0, 0.0, 0.0, 1.0, 1.0, 0.0, 1.0, 1.0, 1.0, 1.0, 1.0, 0.0, 0.0, 0.0, 1.0, 1.0, 0.0, 0.0, 0.0, 1.0, 1.0, 1.0, 1.0, 0.0, 0.0, 0.0, 1.0, 1.0, 0.0, 0.0, 0.0, 1.0, 1.0, 1.0, 1.0, 0.0, 0.0, 0.0, 1.0, 1.0, 0.0, 0.0, 0.0, 1.0, 0.0, 1.0, 0.0, 0.0, 1.0, 0.0, 0.0, 1.0, 1.0, 0.0, 1.0, 1.0, 0.0, 1.0, 0.0, 0.0, 1.0, 0.0, 0.0, 1.0, 1.0, 0.0, 1.0, 1.0, 0.0, 1.0, 0.0, 0.0, 1.0, 0.0, 0.0, 1.0, 1.0, 0.0, 1.0, 1.0, 1.0, 1.0, 1.0, 0.0, 0.0, 0.0, 1.0, 1.0, 0.0, 0.0, 0.0, 1.0, 1.0, 1.0, 1.0, 0.0, 0.0, 0.0, 1.0, 1.0, 0.0, 0.0, 0.0, 1.0, 1.0, 1.0, 1.0, 0.0, 0.0, 0.0, 1.0, 1.0, 0.0, 0.0, 0.0, 1.0, 0.0, 1.0, 0.0, 0.0, 1.0, 0.0, 0.0, 1.0, 1.0, 0.0, 1.0, 1.0, 0.0, 1.0, 0.0, 0.0, 1.0, 0.0, 0.0, 1.0, 1.0, 0.0, 1.0, 1.0, 0.0, 1.0, 0.0, 0.0, 1.0, 0.0, 0.0, 1.0, 1.0, 0.0, 1.0, 1.0, 1.0, 1.0, 1.0, 0.0, 0.0, 0.0, 1.0, 1.0, 0.0, 0.0, 0.0, 1.0, 1.0, 1.0, 1.0, 0.0, 0.0, 0.0, 1.0, 1.0, 0.0, 0.0, 0.0, 1.0, 1.0, 1.0, 1.0, 0.0, 0.0, 0.0, 1.0, 1.0, 0.0, 0.0, 0.0, 1.0, 0.0, 1.0, 0.0, 0.0, 1.0, 0.0, 0.0, 1.0, 1.0, 0.0, 1.0, 1.0, 0.0, 1.0, 0.0, 0.0, 1.0, 0.0, 0.0, 1.0, 1.0, 0.0, 1.0, 1.0, 0.0, 1.0, 0.0, 0.0, 1.0, 0.0, 0.0, 1.0, 1.0, 0.0, 1.0, 1.0, 1.0, 1.0, 1.0, 0.0, 0.0, 0.0, 1.0, 1.0, 0.0, 0.0, 0.0, 1.0, 1.0, 1.0, 1.0, 0.0, 0.0, 0.0, 1.0, 1.0, 0.0, 0.0, 0.0, 1.0, 1.0, 1.0, 1.0, 0.0, 0.0, 0.0, 1.0, 1.0, 0.0, 0.0, 0.0, 1.0, 0.0, 1.0, 0.0, 0.0, 1.0, 0.0, 0.0, 1.0, 1.0, 0.0, 1.0, 1.0, 0.0, 1.0, 0.0, 0.0, 1.0, 0.0, 0.0, 1.0, 1.0, 0.0, 1.0, 1.0, 0.0, 1.0, 0.0, 0.0, 1.0, 0.0, 0.0, 1.0, 1.0, 0.0, 1.0, 1.0, 1.0, 1.0, 1.0, 0.0, 0.0, 0.0, 1.0, 1.0, 0.0, 0.0, 0.0, 1.0, 1.0, 1.0, 1.0, 0.0, 0.0, 0.0, 1.0, 1.0, 0.0, 0.0, 0.0, 1.0, 1.0, 1.0, 1.0, 0.0, 0.0, 0.0, 1.0, 1.0, 0.0, 0.0, 0.0, 1.0, 0.0, 1.0, 0.0, 0.0, 1.0, 0.0, 0.0, 1.0, 1.0, 0.0, 1.0, 1.0, 0.0, 1.0, 0.0, 0.0, 1.0, 0.0, 0.0, 1.0, 1.0, 0.0, 1.0, 1.0, 0.0, 1.0, 0.0, 0.0, 1.0, 0.0, 0.0, 1.0, 1.0, 0.0, 1.0, 1.0, 1.0, 1.0, 1.0, 0.0, 0.0, 0.0, 1.0, 1.0, 0.0, 0.0, 0.0, 1.0, 1.0, 1.0, 1.0, 0.0, 0.0, 0.0, 1.0, 1.0, 0.0, 0.0, 0.0, 1.0, 1.0, 1.0, 1.0, 0.0, 0.0, 0.0, 1.0, 1.0, 0.0, 0.0, 0.0, 1.0, 0.0, 1.0, 0.0, 0.0, 1.0, 0.0, 0.0, 1.0, 1.0, 0.0, 1.0, 1.0, 0.0, 1.0, 0.0, 0.0, 1.0, 0.0, 0.0, 1.0, 1.0, 0.0, 1.0, 1.0, 0.0, 1.0, 0.0, 0.0, 1.0, 0.0, 0.0, 1.0, 1.0, 0.0, 1.0, 1.0, 1.0, 1.0, 1.0, 0.0, 0.0, 0.0, 1.0, 1.0, 0.0, 0.0, 0.0, 1.0, 1.0, 1.0, 1.0, 0.0, 0.0, 0.0, 1.0, 1.0, 0.0, 0.0, 0.0, 1.0, 1.0, 1.0, 0.0, 1.0, 0.0, 0.0, 1.0, 1.0, 0.0, 0.0, 1.0, 0.0, 1.0, 0.0, 0.0, 0.0, 0.0, 1.0, 1.0, 0.0, 0.0, 1.0, 1.0, 1.0, 0.0, 1.0, 0.0, 0.0, 1.0, 0.0, 0.0, 1.0, 1.0, 0.0, 1.0, 1.0, 0.0, 1.0, 0.0, 0.0, 1.0, 0.0, 0.0, 1.0, 1.0, 0.0, 1.0, 1.0, 1.0, 1.0, 1.0, 0.0, 0.0, 0.0, 1.0, 1.0, 0.0, 0.0, 0.0, 1.0, 1.0, 1.0, 1.0, 0.0, 0.0, 0.0, 1.0, 1.0, 0.0, 0.0, 0.0, 1.0, 1.0, 1.0, 0.0, 1.0, 0.0, 0.0, 1.0, 1.0, 0.0, 0.0, 1.0, 0.0, 1.0, 0.0, 0.0, 0.0, 0.0, 1.0, 1.0, 0.0, 0.0, 1.0, 1.0, 1.0, 0.0, 1.0, 0.0, 0.0, 1.0, 0.0, 0.0, 1.0, 1.0, 0.0, 1.0, 1.0, 0.0, 1.0, 0.0, 0.0, 1.0, 0.0, 0.0, 1.0, 1.0, 0.0, 1.0, 1.0, 1.0, 1.0, 1.0, 0.0, 0.0, 0.0, 1.0, 1.0, 0.0, 0.0, 0.0, 1.0, 1.0, 1.0, 1.0, 0.0, 0.0, 0.0, 1.0, 1.0, 0.0, 0.0, 0.0, 1.0, 1.0, 1.0, 0.0, 1.0, 0.0, 0.0, 1.0, 1.0, 0.0, 0.0, 1.0, 0.0, 1.0, 0.0, 0.0, 0.0, 0.0, 1.0, 1.0, 0.0, 0.0, 1.0, 1.0, 1.0, 0.0, 1.0, 0.0, 0.0, 1.0, 0.0, 0.0, 1.0, 1.0, 0.0, 1.0, 1.0, 0.0, 1.0, 0.0, 0.0, 1.0, 0.0, 0.0, 1.0, 1.0, 0.0, 1.0, 1.0, 1.0, 1.0, 1.0, 0.0, 0.0, 0.0, 1.0, 1.0, 0.0, 0.0, 0.0, 1.0, 1.0, 1.0, 1.0, 0.0, 0.0, 0.0, 1.0, 1.0, 0.0, 0.0, 0.0, 1.0, 1.0, 1.0, 0.0, 1.0, 0.0, 0.0, 1.0, 1.0, 0.0, 0.0, 1.0, 0.0, 1.0, 0.0, 0.0, 0.0, 0.0, 1.0, 1.0, 0.0, 0.0, 1.0, 1.0, 1.0, 0.0, 1.0, 0.0, 0.0, 1.0, 0.0, 0.0, 1.0, 1.0, 0.0, 1.0, 1.0, 0.0, 1.0, 0.0, 0.0, 1.0, 0.0, 0.0, 1.0, 1.0, 0.0, 1.0, 1.0, 1.0, 1.0, 1.0, 0.0, 0.0, 0.0, 1.0, 1.0, 0.0, 0.0, 0.0, 1.0, 1.0, 1.0, 1.0, 0.0, 0.0, 0.0, 1.0, 1.0, 0.0, 0.0, 0.0, 1.0, 1.0, 1.0, 0.0, 1.0, 0.0, 0.0, 1.0, 1.0, 0.0, 0.0, 1.0, 0.0, 1.0, 0.0, 0.0, 0.0, 0.0, 1.0, 1.0, 0.0, 0.0, 1.0, 1.0, 1.0, 0.0, 1.0, 0.0, 0.0, 1.0, 0.0, 0.0, 1.0, 1.0, 0.0, 1.0, 1.0, 0.0, 1.0, 0.0, 0.0, 1.0, 0.0, 0.0, 1.0, 1.0, 0.0, 1.0, 1.0, 1.0, 1.0, 1.0, 0.0, 0.0, 0.0, 1.0, 1.0, 0.0, 0.0, 0.0, 1.0, 1.0, 1.0, 1.0, 0.0, 0.0, 0.0, 1.0, 1.0, 0.0, 0.0, 0.0, 1.0, 1.0, 1.0, 0.0, 1.0, 0.0, 0.0, 1.0, 1.0, 0.0, 0.0, 1.0, 0.0, 1.0, 0.0, 0.0, 0.0, 0.0, 1.0, 1.0, 0.0, 0.0, 1.0, 1.0, 1.0, 0.0, 1.0, 0.0, 0.0, 1.0, 0.0, 0.0, 1.0, 1.0, 0.0, 1.0, 1.0, 0.0, 1.0, 0.0, 0.0, 1.0, 0.0, 0.0, 1.0, 1.0, 0.0, 1.0, 1.0, 1.0, 1.0, 1.0, 0.0, 0.0, 0.0, 1.0, 1.0, 0.0, 0.0, 0.0, 1.0, 1.0, 1.0, 1.0, 0.0, 0.0, 0.0, 1.0, 1.0, 0.0, 0.0, 0.0, 1.0, 1.0, 1.0, 0.0, 1.0, 0.0, 0.0, 1.0, 1.0, 0.0, 0.0, 1.0, 0.0, 1.0, 0.0, 0.0, 0.0, 0.0, 1.0, 1.0, 0.0, 0.0, 1.0, 1.0, 1.0, 0.0, 1.0, 0.0, 0.0, 1.0, 0.0, 0.0, 1.0, 1.0, 0.0, 1.0, 1.0, 0.0, 1.0, 0.0, 0.0, 1.0, 0.0, 0.0, 1.0, 1.0, 0.0, 1.0, 1.0, 1.0, 1.0, 1.0, 0.0, 0.0, 0.0, 1.0, 1.0, 0.0, 0.0, 0.0, 1.0, 1.0, 1.0, 1.0, 0.0, 0.0, 0.0, 1.0, 1.0, 0.0, 0.0, 0.0, 1.0, 1.0, 1.0, 1.0, 0.0, 0.0, 0.0, 1.0, 1.0, 0.0, 0.0, 0.0, 1.0, 0.0, 1.0, 0.0, 0.0, 1.0, 0.0, 0.0, 1.0, 1.0, 0.0, 1.0, 1.0])
me_shape_9_indexedfaceset_025.materials.append(mat_plastic_chip)
me_shape_9_indexedfaceset_025.materials.append(mat_white_markings)
me_shape_9_indexedfaceset_025.materials.append(mat_metal_pins)
me_shape_9_indexedfaceset_025.update()
me_shape_9_indexedfaceset_025.normals_split_custom_set([tuple(v) for v in zip(*[iter([0.0, 0.0, 1.0, 0.0, 0.0, 1.0, 0.0, 0.0, 1.0, 0.0, 0.0, 1.0, 0.0, 0.0, 1.0, 0.0, 0.0, 1.0, -0.9663, -0.2574, 0.0, -1.0, 7.03e-06, 0.0, -1.0, 4.285e-06, 0.0, -0.9663, -0.2574, 0.0, -1.0, 4.285e-06, 0.0, -0.9663, -0.2574, 0.0, -0.866, -0.5, 0.0, -0.9663, -0.2574, 0.0, -0.866, -0.5, 0.0, -0.866, -0.5, 0.0, -0.9663, -0.2574, 0.0, -0.9663, -0.2574, 0.0, -0.7071, -0.7071, 0.0, -0.866, -0.5, 0.0, -0.7071, -0.7071, 0.0, -0.7071, -0.7071, 0.0, -0.866, -0.5, 0.0, -0.866, -0.5, 0.0, -0.5, -0.866, 0.0, -0.7071, -0.7071, 0.0, -0.5, -0.866, 0.0, -0.5, -0.866, 0.0, -0.7071, -0.7071, 0.0, -0.7071, -0.7071, 0.0, -0.2588, -0.9659, 0.0, -0.5, -0.866, 0.0, -0.2588, -0.9659, 0.0, -0.2588, -0.9659, 0.0, -0.5, -0.866, 0.0, -0.5, -0.866, 0.0, -7.286e-06, -1.0, 0.0, -0.2588, -0.9659, 0.0, -5.057e-06, -1.0, 0.0, -7.286e-06, -1.0, 0.0, -0.2588, -0.9659, 0.0, -0.2588, -0.9659, 0.0, 0.2588, -0.9659, 0.0, -5.057e-06, -1.0, 0.0, 0.2588, -0.9659, 0.0, 0.2588, -0.9659, 0.0, -7.286e-06, -1.0, 0.0, -5.057e-06, -1.0, 0.0, 0.5, -0.866, 0.0, 0.2588, -0.9659, 0.0, 0.5, -0.866, 0.0, 0.5, -0.866, 0.0, 0.2588, -0.9659, 0.0, 0.2588, -0.9659, 0.0, 0.7071, -0.7071, 0.0, 0.5, -0.866, 0.0, 0.7071, -0.7071, 0.0, 0.7071, -0.7071, 0.0, 0.5, -0.866, 0.0, 0.5, -0.866, 0.0, 0.866, -0.5, 0.0, 0.7071, -0.7071, 0.0, 0.866, -0.5, 0.0, 0.866, -0.5, 0.0, 0.7071, -0.7071, 0.0, 0.7071, -0.7071, 0.0, 0.9659, -0.2588, 0.0, 0.866, -0.5, 0.0, 0.9659, -0.2588, 0.0, 0.9659, -0.2588, 0.0, 0.866, -0.5, 0.0, 0.866, -0.5, 0.0, 1.0, -7.133e-06, 0.0, 0.9659, -0.2588, 0.0, 0.9659, -0.2588, 0.0, 1.0, -7.133e-06, 0.0, 0.9659, -0.2588, 0.0, 1.0, -4.459e-06, 0.0, 0.9659, 0.2588, 0.0, 1.0, -7.133e-06, 0.0, 1.0, -4.459e-06, 0.0, 0.9659, 0.2588, 0.0, 1.0, -4.459e-06, 0.0, 0.9659, 0.2588, 0.0, 0.866, 0.5, 0.0, 0.9659, 0.2588, 0.0, 0.9659, 0.2588, 0.0, 0.866, 0.5, 0.0, 0.9659, 0.2588, 0.0, 0.866, 0.5, 0.0, 0.7071, 0.7071, 0.0, 0.866, 0.5, 0.0, 0.866, 0.5, 0.0, 0.7071, 0.7071, 0.0, 0.866, 0.5, 0.0, 0.7071, 0.7071, 0.0, 0.5, 0.866, 0.0, 0.7071, 0.7071, 0.0, 0.7071, 0.7071, 0.0, 0.5, 0.866, 0.0, 0.7071, 0.7071, 0.0, 0.5, 0.866, 0.0, 0.2588, 0.9659, 0.0, 0.5, 0.866, 0.0, 0.5, 0.866, 0.0, 0.2588, 0.9659, 0.0, 0.5, 0.866, 0.0, 0.2588, 0.9659, 0.0, 5.894e-06, 1.0, 0.0, 0.2588, 0.9659, 0.0, 0.2588, 0.9659, 0.0, 5.894e-06, 1.0, 0.0, 0.2588, 0.9659, 0.0, 3.66e-06, 1.0, 0.0, -0.2588, 0.9659, 0.0, 3.66e-06, 1.0, 0.0, -0.2588, 0.9659, 0.0, -0.2588, 0.9659, 0.0, 5.894e-06, 1.0, 0.0, 3.66e-06, 1.0, 0.0, -0.5, 0.866, 0.0, -0.2588, 0.9659, 0.0, -0.5, 0.866, 0.0, -0.5, 0.866, 0.0, -0.2588, 0.9659, 0.0, -0.2588, 0.9659, 0.0, -0.7071, 0.7071, 0.0, -0.5, 0.866, 0.0, -0.7071, 0.7071, 0.0, -0.7071, 0.7071, 0.0, -0.5, 0.866, 0.0, -0.5, 0.866, 0.0, -0.866, 0.5, 0.0, -0.7071, 0.7071, 0.0, -0.866, 0.5, 0.0, -0.866, 0.5, 0.0, -0.7071, 0.7071, 0.0, -0.7071, 0.7071, 0.0, -0.9663, 0.2574, 0.0, -0.866, 0.5, 0.0, -0.9663, 0.2574, 0.0, -0.9663, 0.2574, 0.0, -0.866, 0.5, 0.0, -0.866, 0.5, 0.0, -1.0, 7.03e-06, 0.0, -0.9663, 0.2574, 0.0, -1.0, 4.285e-06, 0.0, -1.0, 7.03e-06, 0.0, -0.9663, 0.2574, 0.0, -0.9663, 0.2574, 0.0, -6.439e-07, 0.0, -1.0, -4.192e-06, 0.0, -1.0, -8.031e-06, 0.0, -1.0, -6.439e-07, 0.0, -1.0, -8.031e-06, 0.0, -1.0, -2.177e-05, 0.0, -1.0, -6.439e-07, 0.0, -1.0, 1.633e-05, 0.0, -1.0, -1.44e-07, 0.0, -1.0, -6.439e-07, 0.0, -1.0, -1.44e-07, 0.0, -1.0, 3.524e-07, 0.0, -1.0, -6.439e-07, 0.0, -1.0, 3.524e-07, 0.0, -1.0, -1.499e-06, 0.0, -1.0, -6.439e-07, 0.0, -1.0, -1.499e-06, 0.0, -1.0, -3.295e-07, 0.0, -1.0, -6.439e-07, 0.0, -1.0, -3.295e-07, 0.0, -1.0, 0.0, 0.0, -1.0, -6.439e-07, 0.0, -1.0, 0.0, 0.0, -1.0, 7.784e-07, 0.0, -1.0, -6.439e-07, 0.0, -1.0, 7.784e-07, 0.0, -1.0, 9.673e-07, 0.0, -1.0, -6.439e-07, 0.0, -1.0, 9.673e-07, 0.0, -1.0, 8.587e-07, 0.0, -1.0, -6.439e-07, 0.0, -1.0, 8.587e-07, 0.0, -1.0, -1.167e-07, 0.0, -1.0, -6.439e-07, 0.0, -1.0, -1.167e-07, 0.0, -1.0, -3.491e-07, 0.0, -1.0, -6.439e-07, 0.0, -1.0, -3.491e-07, 0.0, -1.0, 0.0, 0.0, -1.0, -6.439e-07, 0.0, -1.0, 0.0, 0.0, -1.0, -5.236e-07, 0.0, -1.0, -6.439e-07, 0.0, -1.0, -5.236e-07, 0.0, -1.0, -3.014e-07, 0.0, -1.0, -6.439e-07, 0.0, -1.0, -3.014e-07, 0.0, -1.0, 2.14e-07, 0.0, -1.0, -6.439e-07, 0.0, -1.0, 2.14e-07, 0.0, -1.0, -1.942e-07, 0.0, -1.0, -6.439e-07, 0.0, -1.0, -1.942e-07, 0.0, -1.0, 1.168e-06, 0.0, -1.0, -6.439e-07, 0.0, -1.0, 1.168e-06, 0.0, -1.0, 0.0, 0.0, -1.0, -6.439e-07, 0.0, -1.0, 0.0, 0.0, -1.0, 4.393e-07, 0.0, -1.0, -6.439e-07, 0.0, -1.0, 4.393e-07, 0.0, -1.0, 1.564e-06, 0.0, -1.0, -6.439e-07, 0.0, -1.0, 1.564e-06, 0.0, -1.0, -4.192e-06, 0.0, -1.0, -7.249e-07, 0.0, 1.0, 0.0, 0.0, 1.0, -2.089e-06, 0.0, 1.0, -7.249e-07, 0.0, 1.0, -2.089e-06, 0.0, 1.0, 3.754e-06, 0.0, 1.0, -7.249e-07, 0.0, 1.0, 3.754e-06, 0.0, 1.0, -3.546e-07, 0.0, 1.0, -7.249e-07, 0.0, 1.0, -3.546e-07, 0.0, 1.0, 8.26e-07, 0.0, 1.0, -7.249e-07, 0.0, 1.0, 8.26e-07, 0.0, 1.0, -1.874e-07, 0.0, 1.0, -7.249e-07, 0.0, 1.0, -1.874e-07, 0.0, 1.0, 2.377e-07, 0.0, 1.0, -7.249e-07, 0.0, 1.0, 2.377e-07, 0.0, 1.0, -3.727e-07, 0.0, 1.0, -7.249e-07, 0.0, 1.0, -3.727e-07, 0.0, 1.0, -3.941e-09, 0.0, 1.0, -7.249e-07, 0.0, 1.0, -3.941e-09, 0.0, 1.0, -5.563e-07, 0.0, 1.0, -7.249e-07, 0.0, 1.0, -5.563e-07, 0.0, 1.0, -8.647e-07, 0.0, 1.0, -7.249e-07, 0.0, 1.0, -8.647e-07, 0.0, 1.0, 4.538e-07, 0.0, 1.0, -7.249e-07, 0.0, 1.0, 4.538e-07, 0.0, 1.0, 0.0, 0.0, 1.0, -7.249e-07, 0.0, 1.0, 0.0, 0.0, 1.0, 3.406e-07, 0.0, 1.0, -7.249e-07, 0.0, 1.0, 3.406e-07, 0.0, 1.0, 7.784e-07, 0.0, 1.0, -7.249e-07, 0.0, 1.0, 7.784e-07, 0.0, 1.0, 0.0, 0.0, 1.0, -7.249e-07, 0.0, 1.0, 0.0, 0.0, 1.0, -1.098e-07, 0.0, 1.0, -7.249e-07, 0.0, 1.0, -1.098e-07, 0.0, 1.0, -3.906e-07, 0.0, 1.0, -7.249e-07, 0.0, 1.0, -3.906e-07, 0.0, 1.0, 7.048e-07, 0.0, 1.0, -7.249e-07, 0.0, 1.0, 7.048e-07, 0.0, 1.0, -1.525e-06, 0.0, 1.0, -7.249e-07, 0.0, 1.0, -1.525e-06, 0.0, 1.0, 5.442e-06, 0.0, 1.0, -7.249e-07, 0.0, 1.0, -2.177e-05, 0.0, 1.0, -9.902e-07, 0.0, 1.0, -7.249e-07, 0.0, 1.0, -9.902e-07, 0.0, 1.0, 0.0, 0.0, 1.0, 0.0, -1.0, 0.0, 0.0, -1.0, 0.0, 0.0, -1.0, 0.0, 0.0, -1.0, 0.0, 0.0, -1.0, 0.0, 0.0, -1.0, 0.0, 1.0, 0.0, 0.0, 1.0, 0.0, 0.0, 1.0, 0.0, 0.0, 1.0, 0.0, 0.0, 1.0, 0.0, 0.0, 1.0, 0.0, 0.0, 0.0, 1.0, 0.0, 0.0, 1.0, 0.0, 0.0, 1.0, 0.0, 0.0, 1.0, 0.0, 0.0, 1.0, 0.0, 0.0, 1.0, 0.0, -1.0, 0.0, 0.0, -1.0, 0.0, 0.0, -1.0, 0.0, 0.0, -1.0, 0.0, 0.0, -1.0, 0.0, 0.0, -1.0, 0.0, 0.0, 0.0, 0.0, -1.0, 0.0, 0.0, -1.0, 0.0, 0.0, -1.0, 0.0, 0.0, -1.0, 0.0, 0.0, -1.0, 0.0, 0.0, -1.0, 0.0, -1.0, 0.0, 0.0, -1.0, 0.0, 0.0, -1.0, 0.0, 0.0, -1.0, 0.0, 0.0, -1.0, 0.0, 0.0, -1.0, 0.0, 1.0, 0.0, 0.0, 1.0, 0.0, 0.0, 1.0, 0.0, 0.0, 1.0, 0.0, 0.0, 1.0, 0.0, 0.0, 1.0, 0.0, 0.0, 0.0, 1.0, 0.0, 0.0, 1.0, 0.0, 0.0, 1.0, 0.0, 0.0, 1.0, 0.0, 0.0, 1.0, 0.0, 0.0, 1.0, 0.0, -1.0, 0.0, 0.0, -1.0, 0.0, 0.0, -1.0, 0.0, 0.0, -1.0, 0.0, 0.0, -1.0, 0.0, 0.0, -1.0, 0.0, 0.0, 0.0, 0.0, -1.0, 0.0, 0.0, -1.0, 0.0, 0.0, -1.0, 0.0, 0.0, -1.0, 0.0, 0.0, -1.0, 0.0, 0.0, -1.0, 0.0, 0.0, 1.0, 0.0, 0.0, 1.0, 0.0, 0.0, 1.0, 0.0, 0.0, 1.0, 0.0, 0.0, 1.0, 0.0, 0.0, 1.0, 0.0, -1.0, 0.0, 0.0, -1.0, 0.0, 0.0, -1.0, 0.0, 0.0, -1.0, 0.0, 0.0, -1.0, 0.0, 0.0, -1.0, 0.0, 1.0, 0.0, 0.0, 1.0, 0.0, 0.0, 1.0, 0.0, 0.0, 1.0, 0.0, 0.0, 1.0, 0.0, 0.0, 1.0, 0.0, 0.0, 0.0, 1.0, 0.0, 0.0, 1.0, 0.0, 0.0, 1.0, 0.0, 0.0, 1.0, 0.0, 0.0, 1.0, 0.0, 0.0, 1.0, 0.0, -1.0, 0.0, 0.0, -1.0, 0.0, 0.0, -1.0, 0.0, 0.0, -1.0, 0.0, 0.0, -1.0, 0.0, 0.0, -1.0, 0.0, 0.0, 0.0, 0.0, -1.0, 0.0, 0.0, -1.0, 0.0, 0.0, -1.0, 0.0, 0.0, -1.0, 0.0, 0.0, -1.0, 0.0, 0.0, -1.0, 0.0, 0.0, 1.0, 0.0, 0.0, 1.0, 0.0, 0.0, 1.0, 0.0, 0.0, 1.0, 0.0, 0.0, 1.0, 0.0, 0.0, 1.0, 0.0, -1.0, 0.0, 0.0, -1.0, 0.0, 0.0, -1.0, 0.0, 0.0, -1.0, 0.0, 0.0, -1.0, 0.0, 0.0, -1.0, 0.0, 1.0, 0.0, 0.0, 1.0, 0.0, 0.0, 1.0, 0.0, 0.0, 1.0, 0.0, 0.0, 1.0, 0.0, 0.0, 1.0, 0.0, 0.0, 0.0, 1.0, 0.0, 0.0, 1.0, 0.0, 0.0, 1.0, 0.0, 0.0, 1.0, 0.0, 0.0, 1.0, 0.0, 0.0, 1.0, 0.0, -1.0, 0.0, 0.0, -1.0, 0.0, 0.0, -1.0, 0.0, 0.0, -1.0, 0.0, 0.0, -1.0, 0.0, 0.0, -1.0, 0.0, 0.0, 0.0, 0.0, -1.0, 0.0, 0.0, -1.0, 0.0, 0.0, -1.0, 0.0, 0.0, -1.0, 0.0, 0.0, -1.0, 0.0, 0.0, -1.0, 0.0, 0.0, 1.0, 0.0, 0.0, 1.0, 0.0, 0.0, 1.0, 0.0, 0.0, 1.0, 0.0, 0.0, 1.0, 0.0, 0.0, 1.0, 0.0, -1.0, 0.0, 0.0, -1.0, 0.0, 0.0, -1.0, 0.0, 0.0, -1.0, 0.0, 0.0, -1.0, 0.0, 0.0, -1.0, 0.0, 1.0, 0.0, 0.0, 1.0, 0.0, 0.0, 1.0, 0.0, 0.0, 1.0, 0.0, 0.0, 1.0, 0.0, 0.0, 1.0, 0.0, 0.0, 0.0, 1.0, 0.0, 0.0, 1.0, 0.0, 0.0, 1.0, 0.0, 0.0, 1.0, 0.0, 0.0, 1.0, 0.0, 0.0, 1.0, 0.0, -1.0, 0.0, 0.0, -1.0, 0.0, 0.0, -1.0, 0.0, 0.0, -1.0, 0.0, 0.0, -1.0, 0.0, 0.0, -1.0, 0.0, 0.0, 0.0, 0.0, -1.0, 0.0, 0.0, -1.0, 0.0, 0.0, -1.0, 0.0, 0.0, -1.0, 0.0, 0.0, -1.0, 0.0, 0.0, -1.0, 0.0, 0.0, 1.0, 0.0, 0.0, 1.0, 0.0, 0.0, 1.0, 0.0, 0.0, 1.0, 0.0, 0.0, 1.0, 0.0, 0.0, 1.0, 0.0, -1.0, 0.0, 0.0, -1.0, 0.0, 0.0, -1.0, 0.0, 0.0, -1.0, 0.0, 0.0, -1.0, 0.0, 0.0, -1.0, 0.0, 1.0, 0.0, 0.0, 1.0, 0.0, 0.0, 1.0, 0.0, 0.0, 1.0, 0.0, 0.0, 1.0, 0.0, 0.0, 1.0, 0.0, 0.0, 0.0, 1.0, 0.0, 0.0, 1.0, 0.0, 0.0, 1.0, 0.0, 0.0, 1.0, 0.0, 0.0, 1.0, 0.0, 0.0, 1.0, 0.0, -1.0, 0.0, 0.0, -1.0, 0.0, 0.0, -1.0, 0.0, 0.0, -1.0, 0.0, 0.0, -1.0, 0.0, 0.0, -1.0, 0.0, 0.0, 0.0, 0.0, -1.0, 0.0, 0.0, -1.0, 0.0, 0.0, -1.0, 0.0, 0.0, -1.0, 0.0, 0.0, -1.0, 0.0, 0.0, -1.0, 0.0, 0.0, 1.0, 0.0, 0.0, 1.0, 0.0, 0.0, 1.0, 0.0, 0.0, 1.0, 0.0, 0.0, 1.0, 0.0, 0.0, 1.0, 0.0, -1.0, 0.0, 0.0, -1.0, 0.0, 0.0, -1.0, 0.0, 0.0, -1.0, 0.0, 0.0, -1.0, 0.0, 0.0, -1.0, 0.0, 1.0, 0.0, 0.0, 1.0, 0.0, 0.0, 1.0, 0.0, 0.0, 1.0, 0.0, 0.0, 1.0, 0.0, 0.0, 1.0, 0.0, 0.0, 0.0, 1.0, 0.0, 0.0, 1.0, 0.0, 0.0, 1.0, 0.0, 0.0, 1.0, 0.0, 0.0, 1.0, 0.0, 0.0, 1.0, 0.0, -1.0, 0.0, 0.0, -1.0, 0.0, 0.0, -1.0, 0.0, 0.0, -1.0, 0.0, 0.0, -1.0, 0.0, 0.0, -1.0, 0.0, 0.0, 0.0, 0.0, -1.0, 0.0, 0.0, -1.0, 0.0, 0.0, -1.0, 0.0, 0.0, -1.0, 0.0, 0.0, -1.0, 0.0, 0.0, -1.0, 0.0, 0.0, 1.0, 0.0, 0.0, 1.0, 0.0, 0.0, 1.0, 0.0, 0.0, 1.0, 0.0, 0.0, 1.0, 0.0, 0.0, 1.0, 0.0, -1.0, 0.0, 0.0, -1.0, 0.0, 0.0, -1.0, 0.0, 0.0, -1.0, 0.0, 0.0, -1.0, 0.0, 0.0, -1.0, 0.0, 1.0, 0.0, 0.0, 1.0, 0.0, 0.0, 1.0, 0.0, 0.0, 1.0, 0.0, 0.0, 1.0, 0.0, 0.0, 1.0, 0.0, 0.0, 0.0, 1.0, 0.0, 0.0, 1.0, 0.0, 0.0, 1.0, 0.0, 0.0, 1.0, 0.0, 0.0, 1.0, 0.0, 0.0, 1.0, 0.0, -1.0, 0.0, 0.0, -1.0, 0.0, 0.0, -1.0, 0.0, 0.0, -1.0, 0.0, 0.0, -1.0, 0.0, 0.0, -1.0, 0.0, 0.0, 0.0, 0.0, -1.0, 0.0, 0.0, -1.0, 0.0, 0.0, -1.0, 0.0, 0.0, -1.0, 0.0, 0.0, -1.0, 0.0, 0.0, -1.0, 0.0, 0.0, 1.0, 0.0, 0.0, 1.0, 0.0, 0.0, 1.0, 0.0, 0.0, 1.0, 0.0, 0.0, 1.0, 0.0, 0.0, 1.0, 0.0, -1.0, 0.0, 0.0, -1.0, 0.0, 0.0, -1.0, 0.0, 0.0, -1.0, 0.0, 0.0, -1.0, 0.0, 0.0, -1.0, 0.0, 1.0, 0.0, 0.0, 1.0, 0.0, 0.0, 1.0, 0.0, 0.0, 1.0, 0.0, 0.0, 1.0, 0.0, 0.0, 1.0, 0.0, 0.0, 0.0, 1.0, 0.0, 0.0, 1.0, 0.0, 0.0, 1.0, 0.0, 0.0, 1.0, 0.0, 0.0, 1.0, 0.0, 0.0, 1.0, 0.0, -1.0, 0.0, 0.0, -1.0, 0.0, 0.0, -1.0, 0.0, 0.0, -1.0, 0.0, 0.0, -1.0, 0.0, 0.0, -1.0, 0.0, 0.0, 0.0, 0.0, -1.0, 0.0, 0.0, -1.0, 0.0, 0.0, -1.0, 0.0, 0.0, -1.0, 0.0, 0.0, -1.0, 0.0, 0.0, -1.0, 0.0, 0.0, 1.0, 0.0, 0.0, 1.0, 0.0, 0.0, 1.0, 0.0, 0.0, 1.0, 0.0, 0.0, 1.0, 0.0, 0.0, 1.0, 0.0, -1.0, 0.0, 0.0, -1.0, 0.0, 0.0, -1.0, 0.0, 0.0, -1.0, 0.0, 0.0, -1.0, 0.0, 0.0, -1.0, 0.0, 1.0, 0.0, 0.0, 1.0, 0.0, 0.0, 1.0, 0.0, 0.0, 1.0, 0.0, 0.0, 1.0, 0.0, 0.0, 1.0, 0.0, 0.0, 0.0, 1.0, 0.0, 0.0, 1.0, 0.0, 0.0, 1.0, 0.0, 0.0, 1.0, 0.0, 0.0, 1.0, 0.0, 0.0, 1.0, 0.0, -1.0, 0.0, 0.0, -1.0, 0.0, 0.0, -1.0, 0.0, 0.0, -1.0, 0.0, 0.0, -1.0, 0.0, 0.0, -1.0, 0.0, 0.0, 0.0, 0.0, -1.0, 0.0, 0.0, -1.0, 0.0, 0.0, -1.0, 0.0, 0.0, -1.0, 0.0, 0.0, -1.0, 0.0, 0.0, -1.0, 0.0, 0.0, 1.0, 0.0, 0.0, 1.0, 0.0, 0.0, 1.0, 0.0, 0.0, 1.0, 0.0, 0.0, 1.0, 0.0, 0.0, 1.0, 0.0, -1.0, 0.0, 0.0, -1.0, 0.0, 0.0, -1.0, 0.0, 0.0, -1.0, 0.0, 0.0, -1.0, 0.0, 0.0, -1.0, 0.0, 1.0, 0.0, 0.0, 1.0, 0.0, 0.0, 1.0, 0.0, 0.0, 1.0, 0.0, 0.0, 1.0, 0.0, 0.0, 1.0, 0.0, 0.0, 0.0, 1.0, 0.0, 0.0, 1.0, 0.0, 0.0, 1.0, 0.0, 0.0, 1.0, 0.0, 0.0, 1.0, 0.0, 0.0, 1.0, 0.0, -1.0, 0.0, 0.0, -1.0, 0.0, 0.0, -1.0, 0.0, 0.0, -1.0, 0.0, 0.0, -1.0, 0.0, 0.0, -1.0, 0.0, 0.0, 0.0, 0.0, -1.0, 0.0, 0.0, -1.0, 0.0, 0.0, -1.0, 0.0, 0.0, -1.0, 0.0, 0.0, -1.0, 0.0, 0.0, -1.0, 0.0, 0.0, 1.0, 0.0, 0.0, 1.0, 0.0, 0.0, 1.0, 0.0, 0.0, 1.0, 0.0, 0.0, 1.0, 0.0, 0.0, 1.0, 0.0, -1.0, 0.0, 0.0, -1.0, 0.0, 0.0, -1.0, 0.0, 0.0, -1.0, 0.0, 0.0, -1.0, 0.0, 0.0, -1.0, 0.0, 1.0, 0.0, 0.0, 1.0, 0.0, 0.0, 1.0, 0.0, 0.0, 1.0, 0.0, 0.0, 1.0, 0.0, 0.0, 1.0, 0.0, 0.0, 0.0, 1.0, 0.0, 0.0, 1.0, 0.0, 0.0, 1.0, 0.0, 0.0, 1.0, 0.0, 0.0, 1.0, 0.0, 0.0, 1.0, 0.0, -1.0, 0.0, 0.0, -1.0, 0.0, 0.0, -1.0, 0.0, 0.0, -1.0, 0.0, 0.0, -1.0, 0.0, 0.0, -1.0, 0.0, 0.0, 0.0, 0.0, -1.0, 0.0, 0.0, -1.0, 0.0, 0.0, -1.0, 0.0, 0.0, -1.0, 0.0, 0.0, -1.0, 0.0, 0.0, -1.0, 0.0, 0.0, 1.0, 0.0, 0.0, 1.0, 0.0, 0.0, 1.0, 0.0, 0.0, 1.0, 0.0, 0.0, 1.0, 0.0, 0.0, 1.0, 0.0, -1.0, 0.0, 0.0, -1.0, 0.0, 0.0, -1.0, 0.0, 0.0, -1.0, 0.0, 0.0, -1.0, 0.0, 0.0, -1.0, 0.0, 1.0, 0.0, 0.0, 1.0, 0.0, 0.0, 1.0, 0.0, 0.0, 1.0, 0.0, 0.0, 1.0, 0.0, 0.0, 1.0, 0.0, 0.0, 0.0, 1.0, 0.0, 0.0, 1.0, 0.0, 0.0, 1.0, 0.0, 0.0, 1.0, 0.0, 0.0, 1.0, 0.0, 0.0, 1.0, 0.0, -1.0, 0.0, 0.0, -1.0, 0.0, 0.0, -1.0, 0.0, 0.0, -1.0, 0.0, 0.0, -1.0, 0.0, 0.0, -1.0, 0.0, 0.0, 0.0, 0.0, -1.0, 0.0, 0.0, -1.0, 0.0, 0.0, -1.0, 0.0, 0.0, -1.0, 0.0, 0.0, -1.0, 0.0, 0.0, -1.0, 0.0, 0.0, 1.0, 0.0, 0.0, 1.0, 0.0, 0.0, 1.0, 0.0, 0.0, 1.0, 0.0, 0.0, 1.0, 0.0, 0.0, 1.0, 0.0, -1.0, 0.0, 0.0, -1.0, 0.0, 0.0, -1.0, 0.0, 0.0, -1.0, 0.0, 0.0, -1.0, 0.0, 0.0, -1.0, 0.0, 1.0, 0.0, 0.0, 1.0, 0.0, 0.0, 1.0, 0.0, 0.0, 1.0, 0.0, 0.0, 1.0, 0.0, 0.0, 1.0, 0.0, 0.0, 0.0, 1.0, 0.0, 0.0, 1.0, 0.0, 0.0, 1.0, 0.0, 0.0, 1.0, 0.0, 0.0, 1.0, 0.0, 0.0, 1.0, 0.0, -1.0, 0.0, 0.0, -1.0, 0.0, 0.0, -1.0, 0.0, 0.0, -1.0, 0.0, 0.0, -1.0, 0.0, 0.0, -1.0, 0.0, 0.0, 0.0, 0.0, -1.0, 0.0, 0.0, -1.0, 0.0, 0.0, -1.0, 0.0, 0.0, -1.0, 0.0, 0.0, -1.0, 0.0, 0.0, -1.0, 0.0, 0.0, 1.0, 0.0, 0.0, 1.0, 0.0, 0.0, 1.0, 0.0, 0.0, 1.0, 0.0, 0.0, 1.0, 0.0, 0.0, 1.0, 0.0, -1.0, 0.0, 0.0, -1.0, 0.0, 0.0, -1.0, 0.0, 0.0, -1.0, 0.0, 0.0, -1.0, 0.0, 0.0, -1.0, 0.0, 1.0, 0.0, 0.0, 1.0, 0.0, 0.0, 1.0, 0.0, 0.0, 1.0, 0.0, 0.0, 1.0, 0.0, 0.0, 1.0, 0.0, 0.0, 0.0, 1.0, 0.0, 0.0, 1.0, 0.0, 0.0, 1.0, 0.0, 0.0, 1.0, 0.0, 0.0, 1.0, 0.0, 0.0, 1.0, 0.0, -1.0, 0.0, 0.0, -1.0, 0.0, 0.0, -1.0, 0.0, 0.0, -1.0, 0.0, 0.0, -1.0, 0.0, 0.0, -1.0, 0.0, 0.0, 0.0, 0.0, -1.0, 0.0, 0.0, -1.0, 0.0, 0.0, -1.0, 0.0, 0.0, -1.0, 0.0, 0.0, -1.0, 0.0, 0.0, -1.0, 0.0, 0.0, 1.0, 0.0, 0.0, 1.0, 0.0, 0.0, 1.0, 0.0, 0.0, 1.0, 0.0, 0.0, 1.0, 0.0, 0.0, 1.0, 0.0, -1.0, 0.0, 0.0, -1.0, 0.0, 0.0, -1.0, 0.0, 0.0, -1.0, 0.0, 0.0, -1.0, 0.0, 0.0, -1.0, 0.0, 1.0, 0.0, 0.0, 1.0, 0.0, 0.0, 1.0, 0.0, 0.0, 1.0, 0.0, 0.0, 1.0, 0.0, 0.0, 1.0, 0.0, 0.0, 0.0, 1.0, 0.0, 0.0, 1.0, 0.0, 0.0, 1.0, 0.0, 0.0, 1.0, 0.0, 0.0, 1.0, 0.0, 0.0, 1.0, 0.0, -1.0, 0.0, 0.0, -1.0, 0.0, 0.0, -1.0, 0.0, 0.0, -1.0, 0.0, 0.0, -1.0, 0.0, 0.0, -1.0, 0.0, 0.0, 0.0, 0.0, -1.0, 0.0, 0.0, -1.0, 0.0, 0.0, -1.0, 0.0, 0.0, -1.0, 0.0, 0.0, -1.0, 0.0, 0.0, -1.0, 0.0, 0.0, 1.0, 0.0, 0.0, 1.0, 0.0, 0.0, 1.0, 0.0, 0.0, 1.0, 0.0, 0.0, 1.0, 0.0, 0.0, 1.0, 0.0, -1.0, 0.0, 0.0, -1.0, 0.0, 0.0, -1.0, 0.0, 0.0, -1.0, 0.0, 0.0, -1.0, 0.0, 0.0, -1.0, 0.0, 1.0, 0.0, 0.0, 1.0, 0.0, 0.0, 1.0, 0.0, 0.0, 1.0, 0.0, 0.0, 1.0, 0.0, 0.0, 1.0, 0.0, 0.0, 0.0, 1.0, 0.0, 0.0, 1.0, 0.0, 0.0, 1.0, 0.0, 0.0, 1.0, 0.0, 0.0, 1.0, 0.0, 0.0, 1.0, 0.0, -1.0, 0.0, 0.0, -1.0, 0.0, 0.0, -1.0, 0.0, 0.0, -1.0, 0.0, 0.0, -1.0, 0.0, 0.0, -1.0, 0.0, 0.0, 0.0, 0.0, -1.0, 0.0, 0.0, -1.0, 0.0, 0.0, -1.0, 0.0, 0.0, -1.0, 0.0, 0.0, -1.0, 0.0, 0.0, -1.0, 0.0, 0.0, 1.0, 0.0, 0.0, 1.0, 0.0, 0.0, 1.0, 0.0, 0.0, 1.0, 0.0, 0.0, 1.0, 0.0, 0.0, 1.0, 0.0, -1.0, 0.0, 0.0, -1.0, 0.0, 0.0, -1.0, 0.0, 0.0, -1.0, 0.0, 0.0, -1.0, 0.0, 0.0, -1.0, 0.0, 1.0, 0.0, 0.0, 1.0, 0.0, 0.0, 1.0, 0.0, 0.0, 1.0, 0.0, 0.0, 1.0, 0.0, 0.0, 1.0, 0.0, 0.0, 0.0, 1.0, 0.0, 0.0, 1.0, 0.0, 0.0, 1.0, 0.0, 0.0, 1.0, 0.0, 0.0, 1.0, 0.0, 0.0, 1.0, 0.0, -1.0, 0.0, 0.0, -1.0, 0.0, 0.0, -1.0, 0.0, 0.0, -1.0, 0.0, 0.0, -1.0, 0.0, 0.0, -1.0, 0.0, 0.0, 0.0, 0.0, -1.0, 0.0, 0.0, -1.0, 0.0, 0.0, -1.0, 0.0, 0.0, -1.0, 0.0, 0.0, -1.0, 0.0, 0.0, -1.0, 0.0, 0.0, 1.0, 0.0, 0.0, 1.0, 0.0, 0.0, 1.0, 0.0, 0.0, 1.0, 0.0, 0.0, 1.0, 0.0, 0.0, 1.0, 0.0, -1.0, 0.0, 0.0, -1.0, 0.0, 0.0, -1.0, 0.0, 0.0, -1.0, 0.0, 0.0, -1.0, 0.0, 0.0, -1.0, 0.0, 1.0, 0.0, 0.0, 1.0, 0.0, 0.0, 1.0, 0.0, 0.0, 1.0, 0.0, 0.0, 1.0, 0.0, 0.0, 1.0, 0.0, 0.0, 0.0, 1.0, 0.0, 0.0, 1.0, 0.0, 0.0, 1.0, 0.0, 0.0, 1.0, 0.0, 0.0, 1.0, 0.0, 0.0, 1.0, 0.0, -1.0, 0.0, 0.0, -1.0, 0.0, 0.0, -1.0, 0.0, 0.0, -1.0, 0.0, 0.0, -1.0, 0.0, 0.0, -1.0, 0.0, 0.0, 0.0, 0.0, -1.0, 0.0, 0.0, -1.0, 0.0, 0.0, -1.0, 0.0, 0.0, -1.0, 0.0, 0.0, -1.0, 0.0, 0.0, -1.0, 0.0, 0.0, 1.0, 0.0, 0.0, 1.0, 0.0, 0.0, 1.0, 0.0, 0.0, 1.0, 0.0, 0.0, 1.0, 0.0, 0.0, 1.0, 0.0, -1.0, 0.0, 0.0, -1.0, 0.0, 0.0, -1.0, 0.0, 0.0, -1.0, 0.0, 0.0, -1.0, 0.0, 0.0, -1.0, 0.0, 1.0, 0.0, 0.0, 1.0, 0.0, 0.0, 1.0, 0.0, 0.0, 1.0, 0.0, 0.0, 1.0, 0.0, 0.0, 1.0, 0.0, 0.0, 0.0, 1.0, 0.0, 0.0, 1.0, 0.0, 0.0, 1.0, 0.0, 0.0, 1.0, 0.0, 0.0, 1.0, 0.0, 0.0, 1.0, 0.0, -1.0, 0.0, 0.0, -1.0, 0.0, 0.0, -1.0, 0.0, 0.0, -1.0, 0.0, 0.0, -1.0, 0.0, 0.0, -1.0, 0.0, 0.0, 0.0, 0.0, -1.0, 0.0, 0.0, -1.0, 0.0, 0.0, -1.0, 0.0, 0.0, -1.0, 0.0, 0.0, -1.0, 0.0, 0.0, -1.0, 0.0, 0.0, 1.0, 0.0, 0.0, 1.0, 0.0, 0.0, 1.0, 0.0, 0.0, 1.0, 0.0, 0.0, 1.0, 0.0, 0.0, 1.0, 0.0, -1.0, 0.0, 0.0, -1.0, 0.0, 0.0, -1.0, 0.0, 0.0, -1.0, 0.0, 0.0, -1.0, 0.0, 0.0, -1.0, 0.0, 1.0, 0.0, 0.0, 1.0, 0.0, 0.0, 1.0, 0.0, 0.0, 1.0, 0.0, 0.0, 1.0, 0.0, 0.0, 1.0, 0.0, 0.0, 0.0, 1.0, 0.0, 0.0, 1.0, 0.0, 0.0, 1.0, 0.0, 0.0, 1.0, 0.0, 0.0, 1.0, 0.0, 0.0, 1.0, 0.0, -1.0, 0.0, 0.0, -1.0, 0.0, 0.0, -1.0, 0.0, 0.0, -1.0, 0.0, 0.0, -1.0, 0.0, 0.0, -1.0, 0.0, 0.0, 0.0, 0.0, -1.0, 0.0, 0.0, -1.0, 0.0, 0.0, -1.0, 0.0, 0.0, -1.0, 0.0, 0.0, -1.0, 0.0, 0.0, -1.0, 0.0, 0.0, 1.0, 0.0, 0.0, 1.0, 0.0, 0.0, 1.0, 0.0, 0.0, 1.0, 0.0, 0.0, 1.0, 0.0, 0.0, 1.0, 0.0, -1.0, 0.0, 0.0, -1.0, 0.0, 0.0, -1.0, 0.0, 0.0, -1.0, 0.0, 0.0, -1.0, 0.0, 0.0, -1.0, 0.0, 1.0, 0.0, 0.0, 1.0, 0.0, 0.0, 1.0, 0.0, 0.0, 1.0, 0.0, 0.0, 1.0, 0.0, 0.0, 1.0, 0.0, 0.0, 0.0, 1.0, 0.0, 0.0, 1.0, 0.0, 0.0, 1.0, 0.0, 0.0, 1.0, 0.0, 0.0, 1.0, 0.0, 0.0, 1.0, 0.0, -1.0, 0.0, 0.0, -1.0, 0.0, 0.0, -1.0, 0.0, 0.0, -1.0, 0.0, 0.0, -1.0, 0.0, 0.0, -1.0, 0.0, 0.0, 0.0, 0.0, -1.0, 0.0, 0.0, -1.0, 0.0, 0.0, -1.0, 0.0, 0.0, -1.0, 0.0, 0.0, -1.0, 0.0, 0.0, -1.0, 0.0, 0.0, 1.0, 0.0, 0.0, 1.0, 0.0, 0.0, 1.0, 0.0, 0.0, 1.0, 0.0, 0.0, 1.0, 0.0, 0.0, 1.0, 0.0, -1.0, 0.0, 0.0, -1.0, 0.0, 0.0, -1.0, 0.0, 0.0, -1.0, 0.0, 0.0, -1.0, 0.0, 0.0, -1.0, 0.0, 1.0, 0.0, 0.0, 1.0, 0.0, 0.0, 1.0, 0.0, 0.0, 1.0, 0.0, 0.0, 1.0, 0.0, 0.0, 1.0, 0.0, 0.0, 0.0, 1.0, 0.0, 0.0, 1.0, 0.0, 0.0, 1.0, 0.0, 0.0, 1.0, 0.0, 0.0, 1.0, 0.0, 0.0, 1.0, 0.0, -1.0, 0.0, 0.0, -1.0, 0.0, 0.0, -1.0, 0.0, 0.0, -1.0, 0.0, 0.0, -1.0, 0.0, 0.0, -1.0, 0.0, 0.0, 0.0, 0.0, -1.0, 0.0, 0.0, -1.0, 0.0, 0.0, -1.0, 0.0, 0.0, -1.0, 0.0, 0.0, -1.0, 0.0, 0.0, -1.0, 0.0, 0.0, 1.0, 0.0, 0.0, 1.0, 0.0, 0.0, 1.0, 0.0, 0.0, 1.0, 0.0, 0.0, 1.0, 0.0, 0.0, 1.0, 0.0, -1.0, 0.0, 0.0, -1.0, 0.0, 0.0, -1.0, 0.0, 0.0, -1.0, 0.0, 0.0, -1.0, 0.0, 0.0, -1.0, 0.0, 1.0, 0.0, 0.0, 1.0, 0.0, 0.0, 1.0, 0.0, 0.0, 1.0, 0.0, 0.0, 1.0, 0.0, 0.0, 1.0, 0.0, 0.0, 0.0, 1.0, 0.0, 0.0, 1.0, 0.0, 0.0, 1.0, 0.0, 0.0, 1.0, 0.0, 0.0, 1.0, 0.0, 0.0, 1.0, 0.0, -1.0, 0.0, 0.0, -1.0, 0.0, 0.0, -1.0, 0.0, 0.0, -1.0, 0.0, 0.0, -1.0, 0.0, 0.0, -1.0, 0.0, 0.0, 0.0, 0.0, -1.0, 0.0, 0.0, -1.0, 0.0, 0.0, -1.0, 0.0, 0.0, -1.0, 0.0, 0.0, -1.0, 0.0, 0.0, -1.0, 0.0, 0.0, 1.0, 0.0, 0.0, 1.0, 0.0, 0.0, 1.0, 0.0, 0.0, 1.0, 0.0, 0.0, 1.0, 0.0, 0.0, 1.0, 0.0, -1.0, 0.0, 0.0, -1.0, 0.0, 0.0, -1.0, 0.0, 0.0, -1.0, 0.0, 0.0, -1.0, 0.0, 0.0, -1.0, 0.0, 1.0, 0.0, 0.0, 1.0, 0.0, 0.0, 1.0, 0.0, 0.0, 1.0, 0.0, 0.0, 1.0, 0.0, 0.0, 1.0, 0.0, 0.0, 0.0, 1.0, 0.0, 0.0, 1.0, 0.0, 0.0, 1.0, 0.0, 0.0, 1.0, 0.0, 0.0, 1.0, 0.0, 0.0, 1.0, 0.0, -1.0, 0.0, 0.0, -1.0, 0.0, 0.0, -1.0, 0.0, 0.0, -1.0, 0.0, 0.0, -1.0, 0.0, 0.0, -1.0, 0.0, 0.0, 0.0, 0.0, -1.0, 0.0, 0.0, -1.0, 0.0, 0.0, -1.0, 0.0, 0.0, -1.0, 0.0, 0.0, -1.0, 0.0, 0.0, -1.0, 0.0, 0.0, 1.0, 0.0, 0.0, 1.0, 0.0, 0.0, 1.0, 0.0, 0.0, 1.0, 0.0, 0.0, 1.0, 0.0, 0.0, 1.0, 0.0, -1.0, 0.0, 0.0, -1.0, 0.0, 0.0, -1.0, 0.0, 0.0, -1.0, 0.0, 0.0, -1.0, 0.0, 0.0, -1.0, 0.0, 1.0, 0.0, 0.0, 1.0, 0.0, 0.0, 1.0, 0.0, 0.0, 1.0, 0.0, 0.0, 1.0, 0.0, 0.0, 1.0, 0.0, 0.0, 0.0, 1.0, 0.0, 0.0, 1.0, 0.0, 0.0, 1.0, 0.0, 0.0, 1.0, 0.0, 0.0, 1.0, 0.0, 0.0, 1.0, 0.0, -1.0, 0.0, 0.0, -1.0, 0.0, 0.0, -1.0, 0.0, 0.0, -1.0, 0.0, 0.0, -1.0, 0.0, 0.0, -1.0, 0.0, 0.0, 0.0, 0.0, -1.0, 0.0, 0.0, -1.0, 0.0, 0.0, -1.0, 0.0, 0.0, -1.0, 0.0, 0.0, -1.0, 0.0, 0.0, -1.0, 0.0, 0.0, 1.0, 0.0, 0.0, 1.0, 0.0, 0.0, 1.0, 0.0, 0.0, 1.0, 0.0, 0.0, 1.0, 0.0, 0.0, 1.0, 0.0, -1.0, 0.0, 0.0, -1.0, 0.0, 0.0, -1.0, 0.0, 0.0, -1.0, 0.0, 0.0, -1.0, 0.0, 0.0, -1.0, 0.0, 1.0, 0.0, 0.0, 1.0, 0.0, 0.0, 1.0, 0.0, 0.0, 1.0, 0.0, 0.0, 1.0, 0.0, 0.0, 1.0, 0.0, 0.0, 0.0, 1.0, 0.0, 0.0, 1.0, 0.0, 0.0, 1.0, 0.0, 0.0, 1.0, 0.0, 0.0, 1.0, 0.0, 0.0, 1.0, 0.0, -1.0, 0.0, 0.0, -1.0, 0.0, 0.0, -1.0, 0.0, 0.0, -1.0, 0.0, 0.0, -1.0, 0.0, 0.0, -1.0, 0.0, 0.0, 0.0, 0.0, -1.0, 0.0, 0.0, -1.0, 0.0, 0.0, -1.0, 0.0, 0.0, -1.0, 0.0, 0.0, -1.0, 0.0, 0.0, -1.0, 0.0, 0.0, 1.0, 0.0, 0.0, 1.0, 0.0, 0.0, 1.0, 0.0, 0.0, 1.0, 0.0, 0.0, 1.0, 0.0, 0.0, 1.0, 0.0, -1.0, 0.0, 0.0, -1.0, 0.0, 0.0, -1.0, 0.0, 0.0, -1.0, 0.0, 0.0, -1.0, 0.0, 0.0, -1.0, 0.0, 1.0, 0.0, 0.0, 1.0, 0.0, 0.0, 1.0, 0.0, 0.0, 1.0, 0.0, 0.0, 1.0, 0.0, 0.0, 1.0, 0.0, 0.0, 0.0, 1.0, 0.0, 0.0, 1.0, 0.0, 0.0, 1.0, 0.0, 0.0, 1.0, 0.0, 0.0, 1.0, 0.0, 0.0, 1.0, 0.0, -1.0, 0.0, 0.0, -1.0, 0.0, 0.0, -1.0, 0.0, 0.0, -1.0, 0.0, 0.0, -1.0, 0.0, 0.0, -1.0, 0.0, 0.0, 0.0, 0.0, -1.0, 0.0, 0.0, -1.0, 0.0, 0.0, -1.0, 0.0, 0.0, -1.0, 0.0, 0.0, -1.0, 0.0, 0.0, -1.0, 0.0, 0.0, 1.0, 0.0, 0.0, 1.0, 0.0, 0.0, 1.0, 0.0, 0.0, 1.0, 0.0, 0.0, 1.0, 0.0, 0.0, 1.0, 0.0, -1.0, 0.0, 0.0, -1.0, 0.0, 0.0, -1.0, 0.0, 0.0, -1.0, 0.0, 0.0, -1.0, 0.0, 0.0, -1.0, 0.0, 1.0, 0.0, 0.0, 1.0, 0.0, 0.0, 1.0, 0.0, 0.0, 1.0, 0.0, 0.0, 1.0, 0.0, 0.0, 1.0, 0.0, 0.0, 0.0, 1.0, 0.0, 0.0, 1.0, 0.0, 0.0, 1.0, 0.0, 0.0, 1.0, 0.0, 0.0, 1.0, 0.0, 0.0, 1.0, 0.0, -1.0, 0.0, 0.0, -1.0, 0.0, 0.0, -1.0, 0.0, 0.0, -1.0, 0.0, 0.0, -1.0, 0.0, 0.0, -1.0, 0.0, 0.0, 0.0, 0.0, -1.0, 0.0, 0.0, -1.0, 0.0, 0.0, -1.0, 0.0, 0.0, -1.0, 0.0, 0.0, -1.0, 0.0, 0.0, -1.0, 0.0, 0.0, 1.0, 0.0, 0.0, 1.0, 0.0, 0.0, 1.0, 0.0, 0.0, 1.0, 0.0, 0.0, 1.0, 0.0, 0.0, 1.0, 0.0, -1.0, 0.0, 0.0, -1.0, 0.0, 0.0, -1.0, 0.0, 0.0, -1.0, 0.0, 0.0, -1.0, 0.0, 0.0, -1.0, 0.0, 1.0, 0.0, 0.0, 1.0, 0.0, 0.0, 1.0, 0.0, 0.0, 1.0, 0.0, 0.0, 1.0, 0.0, 0.0, 1.0, 0.0, 0.0, 0.0, 1.0, 0.0, 0.0, 1.0, 0.0, 0.0, 1.0, 0.0, 0.0, 1.0, 0.0, 0.0, 1.0, 0.0, 0.0, 1.0, 0.0, -1.0, 0.0, 0.0, -1.0, 0.0, 0.0, -1.0, 0.0, 0.0, -1.0, 0.0, 0.0, -1.0, 0.0, 0.0, -1.0, 0.0, 0.0, 0.0, 0.0, -1.0, 0.0, 0.0, -1.0, 0.0, 0.0, -1.0, 0.0, 0.0, -1.0, 0.0, 0.0, -1.0, 0.0, 0.0, -1.0, 0.0, 0.0, 1.0, 0.0, 0.0, 1.0, 0.0, 0.0, 1.0, 0.0, 0.0, 1.0, 0.0, 0.0, 1.0, 0.0, 0.0, 1.0])] * 3)])

# ---- objects
ob_shape_9_indexedfaceset = bpy.data.objects.new('SHAPE_9_IndexedFaceSet', me_shape_9_indexedfaceset_025)

# ---- transforms, parenting, visibility, modifiers, constraints
ob_shape_9_indexedfaceset.location = (0.0, 0.0, 0.0)
ob_shape_9_indexedfaceset.scale = (2.54, 2.54, 2.54)
_m = ob_shape_9_indexedfaceset.modifiers.new('Bevel', 'BEVEL')
_m.segments = 3

# ---- collection membership
col_collection.objects.link(ob_shape_9_indexedfaceset)

# ---- scene / render settings (as saved in the file)
scene.frame_start = 1; scene.frame_end = 250; scene.frame_set(1)
scene.render.engine = 'BLENDER_EEVEE_NEXT'
scene.cycles.sampling_pattern = 'TABULATED_SOBOL'
scene.cycles.use_light_tree = False
scene.eevee.ray_tracing_options.trace_max_roughness = 0.0
scene.view_settings.view_transform = 'Filmic'
bpy.context.view_layer.update()

# ---- added for rendering (the .blend has no active camera and no usable light): camera, sun
cam_auto = bpy.data.cameras.new('AutoCamera')
cam_auto.lens = 50.0
cam_auto.sensor_width = 36.0
cam_auto.clip_end = 1000.0
ob_auto_camera = bpy.data.objects.new('AutoCamera', cam_auto)
scene.collection.objects.link(ob_auto_camera)
ob_auto_camera.location = (6.6117, -7.93405, 5.78586)
ob_auto_camera.rotation_euler = (1.09748, -7.21219e-08, 0.694738)
scene.camera = ob_auto_camera
light_auto_sun = bpy.data.lights.new('AutoSun', 'SUN')
light_auto_sun.energy = 3.0
light_auto_sun.angle = 0.0523599
ob_auto_sun = bpy.data.objects.new('AutoSun', light_auto_sun)
scene.collection.objects.link(ob_auto_sun)
ob_auto_sun.rotation_euler = (0.872665, 0.174533, 0.523599)
bpy.context.view_layer.update()
